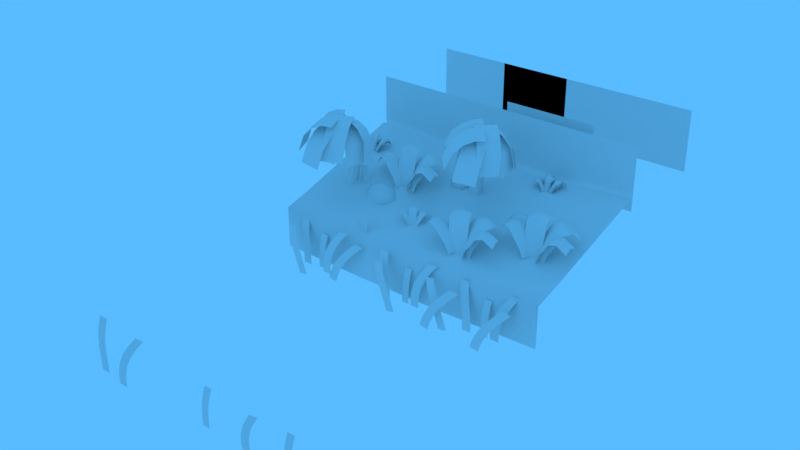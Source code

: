 # Source: Lawn.blend  (saved by Blender 2.79.0; exported with 4.5.12 LTS)
import bpy
from mathutils import Matrix  # noqa: F401  (used for matrix-valued properties, if any)

bpy.ops.wm.read_factory_settings(use_empty=True)
scene = bpy.context.scene
scene.name = 'Scene'

# ---- collections
col_collection_1 = bpy.data.collections.new('Collection 1'); scene.collection.children.link(col_collection_1)

# ---- materials (node trees are filled in below, after node groups)
mat_fieldlawn = bpy.data.materials.new('FieldLawn')
mat_fieldlawn.alpha_threshold = 0.0
mat_fieldlawn.use_transparent_shadow = False
mat_fieldlawn.diffuse_color = (0.7356, 0.7356, 0.7356, 1.0)
mat_fieldlawn.roughness = 0.5
mat_fieldlawn.specular_intensity = 0.0

# ---- material node trees

# ---- world
world_world = bpy.data.worlds.new('World'); scene.world = world_world
world_world.color = (0.1, 0.5, 1.0)
world_world.use_sun_shadow = False
world_world.sun_shadow_jitter_overblur = 0.0
world_world.cycles.sampling_method = 'MANUAL'

# ---- meshes
me_fieldlawn = bpy.data.meshes.new('FieldLawn')
me_fieldlawn.from_pydata([(-5.0, 4.493, 1.339), (5.0, 4.493, 1.339), (-5.0, 3.552, 1.08), (5.0, 3.552, 1.08), (-5.0, 3.552, -0.3712), (5.0, 3.552, -0.3712), (-1.667, 4.493, 0.9571), (1.667, 4.493, 1.158), (-1.667, 3.552, 0.6983), (1.667, 3.552, 0.8998), (-1.667, 3.444, -0.3712), (1.667, 3.444, -0.3712), (-5.0, 8.51, 2.613), (5.0, 8.51, 2.613), (-1.667, 8.51, 2.433), (1.667, 8.51, 2.433), (-3.044, 5.686, 1.036), (-2.411, 5.509, 1.011), (-2.891, 5.237, 1.249), (-3.298, 5.56, 1.499), (-3.07, 6.032, 1.416), (-2.522, 6.001, 1.114), (-2.274, 5.273, 1.459), (-2.823, 5.305, 1.761), (-2.934, 5.796, 1.864), (-2.454, 6.068, 1.626), (-2.047, 5.745, 1.376), (-2.301, 5.619, 1.839), (-0.3298, 6.963, 1.962), (-0.1225, 7.25, 2.028), (-0.388, 7.095, 2.203), (-0.7379, 6.966, 2.072), (-0.6887, 7.041, 1.816), (-0.3084, 7.217, 1.789), (-0.4025, 7.431, 2.178), (-0.7828, 7.255, 2.205), (-0.9687, 7.222, 1.966), (-0.7032, 7.377, 1.792), (-0.3533, 7.507, 1.922), (-0.7614, 7.51, 2.032), (2.584, 6.19, 1.751), (2.791, 6.478, 1.823), (2.526, 6.323, 2.014), (2.176, 6.193, 1.871), (2.225, 6.269, 1.591), (2.605, 6.445, 1.561), (2.511, 6.659, 1.987), (2.131, 6.483, 2.017), (1.945, 6.45, 1.755), (2.21, 6.605, 1.564), (2.56, 6.734, 1.707), (2.152, 6.737, 1.827), (-0.9716, 5.286, 1.73), (-0.9426, 5.184, 1.661), (-0.9104, 5.127, 1.52), (-0.8742, 5.054, 1.298), (-0.9978, 5.432, 1.643), (-0.868, 5.057, 1.123), (-0.9417, 4.958, 1.14), (-0.8649, 5.144, 1.167), (-1.465, 5.062, 1.358), (-1.388, 5.249, 1.385), (-1.345, 5.024, 1.484), (-1.22, 4.996, 1.47), (-1.135, 4.984, 1.375), (-1.011, 4.963, 1.272), (-0.934, 5.15, 1.299), (-1.058, 5.17, 1.401), (-1.144, 5.182, 1.497), (-1.268, 5.21, 1.511), (-0.9, 5.051, 1.155), (-1.442, 5.155, 1.416), (-0.9497, 5.056, 1.294), (-1.093, 5.077, 1.439), (-1.198, 5.089, 1.528), (-1.323, 5.117, 1.542), (-0.8154, 5.307, 1.687), (-0.7864, 5.205, 1.618), (-0.7655, 5.165, 1.476), (-0.7355, 5.093, 1.311), (-1.039, 5.054, 1.285), (-1.069, 5.125, 1.451), (-1.09, 5.166, 1.593), (-1.119, 5.268, 1.662), (-0.8417, 5.453, 1.6), (-1.146, 5.414, 1.575), (-0.7179, 5.079, 1.135), (-1.022, 5.04, 1.11), (1.042, 4.458, 1.069), (1.729, 4.547, 1.126), (0.7624, 5.303, 2.119), (1.449, 5.392, 2.176), (0.8217, 4.972, 2.317), (0.8873, 4.741, 2.16), (0.9346, 4.65, 1.84), (1.002, 4.488, 1.465), (1.689, 4.577, 1.522), (1.621, 4.739, 1.897), (1.574, 4.83, 2.217), (1.509, 5.061, 2.373), (2.104, 4.711, 2.033), (2.385, 4.729, 2.124), (2.797, 4.346, 1.831), (2.723, 4.783, 1.904), (1.699, 4.308, 1.105), (1.625, 4.745, 1.177), (0.3622, 4.632, 2.044), (0.6439, 4.569, 2.013), (0.8807, 4.541, 1.813), (1.205, 4.494, 1.484), (0.09191, 4.718, 1.759), (1.318, 4.483, 1.17), (0.485, 4.843, 1.974), (0.7666, 4.78, 1.943), (0.9596, 4.752, 1.727), (1.241, 4.706, 1.496), (1.067, 4.284, 1.436), (0.7862, 4.33, 1.666), (0.5932, 4.358, 1.882), (0.3115, 4.421, 1.914), (0.2146, 4.929, 1.689), (0.0412, 4.507, 1.628), (1.397, 4.694, 1.198), (1.223, 4.272, 1.137), (1.39, 4.496, 1.097), (1.096, 5.344, 2.273), (1.376, 4.49, 1.493), (1.294, 4.654, 1.994), (1.221, 4.782, 2.315), (1.156, 5.013, 2.471), (1.955, 4.72, 1.783), (1.719, 4.724, 1.5), (1.793, 4.287, 1.427), (2.029, 4.283, 1.711), (2.179, 4.274, 1.96), (2.459, 4.293, 2.051), (2.025, 5.211, 2.294), (1.903, 4.971, 2.217), (1.804, 4.796, 1.947), (1.642, 4.566, 1.516), (2.118, 5.493, 1.998), (1.552, 4.518, 1.136), (2.329, 5.109, 2.128), (2.207, 4.869, 2.052), (2.108, 4.735, 1.772), (1.97, 4.527, 1.463), (1.315, 4.701, 1.549), (1.453, 4.909, 1.859), (1.552, 5.042, 2.138), (1.675, 5.283, 2.215), (2.422, 5.39, 1.832), (1.767, 5.564, 1.919), (1.879, 4.439, 1.091), (1.225, 4.612, 1.177), (1.655, 4.524, 1.142), (2.775, 4.556, 1.973), (1.707, 4.488, 1.468), (1.965, 4.478, 1.856), (2.157, 4.484, 2.102), (2.437, 4.503, 2.192), (-0.5868, 5.374, 1.652), (-0.641, 5.267, 1.618), (-0.6849, 5.19, 1.499), (-0.7563, 5.088, 1.308), (-0.546, 5.498, 1.521), (-0.7962, 5.067, 1.14), (-0.4523, 5.328, 1.579), (-0.5065, 5.222, 1.545), (-0.5504, 5.163, 1.421), (-0.6115, 5.071, 1.284), (-0.9011, 5.148, 1.323), (-0.8401, 5.24, 1.46), (-0.7961, 5.299, 1.583), (-0.742, 5.405, 1.617), (-0.4115, 5.453, 1.448), (-0.7011, 5.529, 1.486), (-0.6514, 5.032, 1.12), (-0.941, 5.108, 1.158), (-4.377, 7.391, 2.682), (-4.372, 7.286, 2.613), (-4.353, 7.226, 2.471), (-4.333, 7.15, 2.249), (-4.371, 7.538, 2.594), (-4.326, 7.152, 2.074), (-4.421, 7.064, 2.092), (-4.304, 7.238, 2.119), (-4.914, 7.232, 2.309), (-4.796, 7.407, 2.336), (-4.804, 7.18, 2.435), (-4.687, 7.136, 2.421), (-4.606, 7.114, 2.326), (-4.488, 7.077, 2.224), (-4.371, 7.252, 2.251), (-4.489, 7.288, 2.353), (-4.57, 7.311, 2.448), (-4.687, 7.354, 2.462), (-4.359, 7.15, 2.106), (-4.871, 7.322, 2.367), (-4.407, 7.162, 2.245), (-4.544, 7.2, 2.391), (-4.645, 7.226, 2.479), (-4.761, 7.269, 2.493), (-4.219, 7.392, 2.639), (-4.213, 7.288, 2.57), (-4.201, 7.245, 2.428), (-4.188, 7.171, 2.262), (-4.496, 7.17, 2.237), (-4.51, 7.245, 2.403), (-4.521, 7.287, 2.544), (-4.527, 7.392, 2.614), (-4.212, 7.54, 2.551), (-4.52, 7.539, 2.526), (-4.173, 7.155, 2.087), (-4.482, 7.155, 2.062), (-2.577, 6.32, 1.595), (-1.88, 6.32, 1.652), (-2.664, 7.188, 2.645), (-1.967, 7.189, 2.702), (-2.68, 6.855, 2.843), (-2.666, 6.619, 2.687), (-2.64, 6.523, 2.366), (-2.609, 6.355, 1.991), (-1.912, 6.356, 2.048), (-1.943, 6.524, 2.423), (-1.969, 6.62, 2.743), (-1.983, 6.856, 2.899), (-1.473, 6.435, 2.56), (-1.193, 6.418, 2.65), (-0.8717, 5.988, 2.358), (-0.8478, 6.428, 2.43), (-1.963, 6.089, 1.631), (-1.939, 6.529, 1.704), (-3.209, 6.577, 2.571), (-2.945, 6.48, 2.539), (-2.718, 6.422, 2.339), (-2.408, 6.335, 2.011), (-3.456, 6.697, 2.285), (-2.3, 6.309, 1.696), (-3.041, 6.77, 2.501), (-2.777, 6.672, 2.469), (-2.593, 6.62, 2.253), (-2.326, 6.539, 2.023), (-2.591, 6.145, 1.962), (-2.858, 6.226, 2.193), (-3.042, 6.278, 2.408), (-3.306, 6.376, 2.44), (-3.288, 6.889, 2.215), (-3.553, 6.495, 2.155), (-2.175, 6.507, 1.724), (-2.44, 6.113, 1.663), (-2.226, 6.313, 1.624), (-2.326, 7.186, 2.799), (-2.241, 6.309, 2.02), (-2.285, 6.481, 2.521), (-2.328, 6.617, 2.841), (-2.341, 6.853, 2.997), (-1.619, 6.463, 2.31), (-1.851, 6.497, 2.026), (-1.875, 6.056, 1.954), (-1.643, 6.023, 2.237), (-1.497, 5.995, 2.487), (-1.217, 5.978, 2.577), (-1.44, 6.938, 2.82), (-1.614, 6.717, 2.744), (-1.751, 6.557, 2.473), (-1.961, 6.35, 2.043), (-1.286, 7.204, 2.524), (-2.061, 6.315, 1.662), (-1.163, 6.799, 2.655), (-1.337, 6.578, 2.578), (-1.465, 6.459, 2.299), (-1.647, 6.271, 1.989), (-2.254, 6.525, 2.075), (-2.072, 6.712, 2.385), (-1.944, 6.831, 2.664), (-1.769, 7.053, 2.741), (-1.009, 7.065, 2.359), (-1.616, 7.318, 2.445), (-1.756, 6.195, 1.617), (-2.363, 6.449, 1.704), (-1.958, 6.308, 1.668), (-0.8471, 6.197, 2.499), (-1.915, 6.265, 1.994), (-1.663, 6.223, 2.382), (-1.473, 6.205, 2.628), (-1.192, 6.187, 2.718), (-3.979, 7.429, 2.604), (-4.056, 7.331, 2.57), (-4.116, 7.26, 2.45), (-4.209, 7.168, 2.26), (-3.911, 7.546, 2.473), (-4.253, 7.153, 2.091), (-3.856, 7.367, 2.53), (-3.933, 7.269, 2.496), (-3.99, 7.216, 2.373), (-4.07, 7.133, 2.236), (-4.339, 7.245, 2.274), (-4.258, 7.328, 2.411), (-4.202, 7.381, 2.535), (-4.124, 7.479, 2.569), (-3.788, 7.484, 2.399), (-4.056, 7.597, 2.438), (-4.118, 7.1, 2.071), (-4.387, 7.212, 2.11), (2.274, 8.156, 2.793), (2.28, 8.052, 2.724), (2.299, 7.992, 2.582), (2.318, 7.915, 2.361), (2.28, 8.304, 2.706), (2.325, 7.917, 2.185), (2.23, 7.829, 2.203), (2.347, 8.003, 2.23), (1.738, 7.998, 2.42), (1.855, 8.172, 2.447), (1.847, 7.945, 2.547), (1.964, 7.902, 2.532), (2.045, 7.879, 2.437), (2.163, 7.843, 2.335), (2.28, 8.017, 2.362), (2.162, 8.053, 2.464), (2.081, 8.076, 2.559), (1.964, 8.119, 2.573), (2.292, 7.916, 2.218), (1.781, 8.087, 2.478), (2.244, 7.927, 2.357), (2.107, 7.966, 2.502), (2.007, 7.991, 2.59), (1.89, 8.034, 2.604), (2.432, 8.157, 2.75), (2.438, 8.053, 2.681), (2.45, 8.01, 2.539), (2.463, 7.936, 2.373), (2.155, 7.936, 2.348), (2.141, 8.01, 2.514), (2.13, 8.052, 2.656), (2.124, 8.157, 2.725), (2.439, 8.305, 2.662), (2.131, 8.304, 2.637), (2.478, 7.92, 2.198), (2.169, 7.92, 2.173), (3.233, 5.301, 1.34), (3.93, 5.302, 1.397), (3.146, 6.17, 2.39), (3.843, 6.171, 2.446), (3.131, 5.837, 2.587), (3.144, 5.601, 2.431), (3.17, 5.505, 2.111), (3.201, 5.337, 1.736), (3.898, 5.338, 1.792), (3.867, 5.505, 2.168), (3.841, 5.601, 2.488), (3.828, 5.837, 2.644), (4.337, 5.417, 2.304), (4.617, 5.4, 2.394), (4.938, 4.969, 2.102), (4.962, 5.41, 2.175), (3.848, 5.071, 1.375), (3.872, 5.511, 1.448), (2.602, 5.559, 2.315), (2.865, 5.461, 2.283), (3.093, 5.404, 2.084), (3.402, 5.317, 1.755), (2.354, 5.678, 2.03), (3.51, 5.291, 1.441), (2.77, 5.751, 2.245), (3.033, 5.654, 2.213), (3.217, 5.602, 1.998), (3.484, 5.521, 1.767), (3.219, 5.127, 1.706), (2.952, 5.208, 1.937), (2.768, 5.26, 2.153), (2.505, 5.357, 2.184), (2.522, 5.871, 1.96), (2.257, 5.477, 1.899), (3.635, 5.489, 1.469), (3.37, 5.095, 1.408), (3.584, 5.295, 1.368), (3.484, 6.168, 2.544), (3.569, 5.291, 1.764), (3.525, 5.463, 2.265), (3.482, 5.599, 2.585), (3.469, 5.835, 2.742), (4.191, 5.445, 2.054), (3.959, 5.478, 1.771), (3.935, 5.038, 1.698), (4.167, 5.004, 1.982), (4.313, 4.977, 2.231), (4.593, 4.959, 2.322), (4.37, 5.92, 2.565), (4.196, 5.699, 2.488), (4.059, 5.539, 2.218), (3.849, 5.332, 1.787), (4.524, 6.186, 2.269), (3.749, 5.297, 1.407), (4.647, 5.781, 2.399), (4.473, 5.56, 2.323), (4.345, 5.44, 2.043), (4.163, 5.253, 1.734), (3.556, 5.506, 1.82), (3.739, 5.694, 2.13), (3.866, 5.813, 2.409), (4.041, 6.035, 2.486), (4.801, 6.047, 2.103), (4.194, 6.3, 2.19), (4.054, 5.177, 1.362), (3.448, 5.431, 1.448), (3.852, 5.289, 1.412), (4.963, 5.179, 2.243), (3.895, 5.247, 1.739), (4.147, 5.205, 2.127), (4.337, 5.186, 2.373), (4.618, 5.169, 2.463), (2.673, 8.194, 2.715), (2.595, 8.096, 2.681), (2.535, 8.025, 2.561), (2.442, 7.934, 2.371), (2.741, 8.311, 2.584), (2.398, 7.918, 2.202), (2.795, 8.132, 2.642), (2.718, 8.034, 2.608), (2.661, 7.981, 2.484), (2.581, 7.898, 2.347), (2.312, 8.011, 2.385), (2.393, 8.094, 2.522), (2.45, 8.147, 2.646), (2.527, 8.245, 2.68), (2.863, 8.25, 2.511), (2.595, 8.362, 2.549), (2.533, 7.865, 2.183), (2.264, 7.977, 2.221), (-0.4257, 3.045, -0.4807), (-0.1111, 3.045, -0.4807), (-0.821, 3.453, 0.9563), (-0.5065, 3.453, 0.9563), (-0.6862, 3.265, 0.7168), (-0.5795, 3.142, 0.4773), (-0.5007, 3.079, 0.2378), (-0.4499, 3.053, -0.001736), (-0.4271, 3.044, -0.2412), (-0.1125, 3.044, -0.2412), (-0.1353, 3.053, -0.001736), (-0.1861, 3.079, 0.2378), (-0.2649, 3.142, 0.4773), (-0.3717, 3.265, 0.7168), (0.1797, 3.301, -0.4835), (0.4346, 3.301, -0.4835), (0.1797, 3.476, 0.6809), (0.4346, 3.476, 0.6809), (0.1797, 3.399, 0.4869), (0.1797, 3.345, 0.2928), (0.1797, 3.312, 0.09872), (0.1797, 3.301, -0.09535), (0.1797, 3.301, -0.2894), (0.4346, 3.301, -0.2894), (0.4346, 3.301, -0.09535), (0.4346, 3.312, 0.09872), (0.4346, 3.345, 0.2928), (0.4346, 3.399, 0.4869), (0.04785, 2.677, -0.5829), (0.355, 2.677, -0.534), (-0.7703, 3.085, 0.7588), (-0.4632, 3.085, 0.8077), (-0.5667, 2.897, 0.5459), (-0.3904, 2.774, 0.3286), (-0.2415, 2.711, 0.107), (-0.1198, 2.685, -0.1189), (-0.02553, 2.676, -0.3492), (0.2816, 2.676, -0.3004), (0.1873, 2.685, -0.07009), (0.06566, 2.711, 0.1559), (-0.0833, 2.774, 0.3775), (-0.2596, 2.897, 0.5948), (0.9139, 3.197, -0.4082), (0.5993, 3.197, -0.4082), (1.309, 3.604, 1.029), (0.9947, 3.604, 1.029), (1.174, 3.417, 0.7893), (1.068, 3.294, 0.5498), (0.9889, 3.231, 0.3103), (0.9381, 3.204, 0.07081), (0.9153, 3.196, -0.1687), (0.6007, 3.196, -0.1687), (0.6235, 3.204, 0.07081), (0.6743, 3.231, 0.3103), (0.7531, 3.294, 0.5498), (0.8599, 3.417, 0.7893), (1.686, 2.677, -0.6071), (1.379, 2.677, -0.5582), (2.504, 3.085, 0.7346), (2.197, 3.085, 0.7835), (2.3, 2.897, 0.5217), (2.124, 2.774, 0.3045), (1.975, 2.711, 0.08285), (1.853, 2.685, -0.1431), (1.759, 2.676, -0.3734), (1.452, 2.676, -0.3246), (1.546, 2.685, -0.09427), (1.668, 2.711, 0.1317), (1.817, 2.774, 0.3533), (1.993, 2.897, 0.5706), (-3.964, 3.197, -0.4807), (-3.65, 3.197, -0.4807), (-4.36, 3.604, 0.9563), (-4.045, 3.604, 0.9563), (-4.225, 3.417, 0.7168), (-4.118, 3.294, 0.4773), (-4.039, 3.231, 0.2378), (-3.989, 3.204, -0.001736), (-3.966, 3.196, -0.2412), (-3.651, 3.196, -0.2412), (-3.674, 3.204, -0.001736), (-3.725, 3.231, 0.2378), (-3.804, 3.294, 0.4773), (-3.91, 3.417, 0.7168), (-3.359, 3.286, -0.4835), (-3.104, 3.286, -0.4835), (-3.359, 3.461, 0.6809), (-3.104, 3.461, 0.6809), (-3.359, 3.384, 0.4869), (-3.359, 3.33, 0.2928), (-3.359, 3.297, 0.09872), (-3.359, 3.286, -0.09535), (-3.359, 3.286, -0.2894), (-3.104, 3.286, -0.2894), (-3.104, 3.286, -0.09535), (-3.104, 3.297, 0.09872), (-3.104, 3.33, 0.2928), (-3.104, 3.384, 0.4869), (-3.679, 2.677, -0.5829), (-3.372, 2.677, -0.534), (-4.498, 3.085, 0.7588), (-4.191, 3.085, 0.8077), (-4.294, 2.897, 0.5459), (-4.118, 2.774, 0.3286), (-3.969, 2.711, 0.107), (-3.847, 2.685, -0.1189), (-3.753, 2.676, -0.3492), (-3.446, 2.676, -0.3004), (-3.54, 2.685, -0.07009), (-3.662, 2.711, 0.1559), (-3.811, 2.774, 0.3775), (-3.987, 2.897, 0.5948), (-2.625, 3.025, -0.4082), (-2.939, 3.025, -0.4082), (-2.229, 3.433, 1.029), (-2.544, 3.433, 1.029), (-2.364, 3.245, 0.7893), (-2.471, 3.123, 0.5498), (-2.55, 3.06, 0.3103), (-2.601, 3.033, 0.07081), (-2.623, 3.024, -0.1687), (-2.938, 3.024, -0.1687), (-2.915, 3.033, 0.07081), (-2.864, 3.06, 0.3103), (-2.786, 3.123, 0.5498), (-2.679, 3.245, 0.7893), (-2.4, 3.045, -0.6071), (-2.707, 3.045, -0.5582), (-1.582, 3.453, 0.7346), (-1.889, 3.453, 0.7835), (-1.786, 3.265, 0.5217), (-1.962, 3.142, 0.3045), (-2.111, 3.079, 0.08285), (-2.232, 3.053, -0.1431), (-2.327, 3.044, -0.3734), (-2.634, 3.044, -0.3246), (-2.54, 3.053, -0.09427), (-2.418, 3.079, 0.1317), (-2.269, 3.142, 0.3533), (-2.093, 3.265, 0.5706), (2.598, 3.197, -0.4807), (2.913, 3.197, -0.4807), (2.203, 3.604, 0.9563), (2.518, 3.604, 0.9563), (2.338, 3.417, 0.7168), (2.445, 3.294, 0.4773), (2.523, 3.231, 0.2378), (2.574, 3.204, -0.001736), (2.597, 3.196, -0.2412), (2.911, 3.196, -0.2412), (2.889, 3.204, -0.001736), (2.838, 3.231, 0.2378), (2.759, 3.294, 0.4773), (2.652, 3.417, 0.7168), (3.204, 3.303, -0.4835), (3.459, 3.303, -0.4835), (3.204, 3.478, 0.6809), (3.459, 3.478, 0.6809), (3.204, 3.401, 0.4869), (3.204, 3.347, 0.2928), (3.204, 3.314, 0.09872), (3.204, 3.303, -0.09535), (3.204, 3.303, -0.2894), (3.459, 3.303, -0.2894), (3.459, 3.303, -0.09535), (3.459, 3.314, 0.09872), (3.459, 3.347, 0.2928), (3.459, 3.401, 0.4869), (1.94, 2.874, -0.5829), (2.247, 2.874, -0.534), (1.122, 3.282, 0.7588), (1.429, 3.282, 0.8077), (1.325, 3.094, 0.5459), (1.502, 2.971, 0.3286), (1.65, 2.908, 0.107), (1.772, 2.882, -0.1189), (1.866, 2.873, -0.3492), (2.174, 2.873, -0.3004), (2.079, 2.882, -0.07009), (1.958, 2.908, 0.1559), (1.809, 2.971, 0.3775), (1.632, 3.094, 0.5948), (3.938, 3.197, -0.4082), (3.623, 3.197, -0.4082), (4.333, 3.604, 1.029), (4.019, 3.604, 1.029), (4.198, 3.417, 0.7893), (4.092, 3.294, 0.5498), (4.013, 3.231, 0.3103), (3.962, 3.204, 0.07081), (3.939, 3.196, -0.1687), (3.625, 3.196, -0.1687), (3.648, 3.204, 0.07081), (3.698, 3.231, 0.3103), (3.777, 3.294, 0.5498), (3.884, 3.417, 0.7893), (3.578, 2.677, -0.6071), (3.27, 2.677, -0.5582), (4.396, 3.085, 0.7346), (4.089, 3.085, 0.7835), (4.192, 2.897, 0.5217), (4.016, 2.774, 0.3045), (3.867, 2.711, 0.08285), (3.745, 2.685, -0.1431), (3.651, 2.676, -0.3734), (3.344, 2.676, -0.3246), (3.438, 2.685, -0.09427), (3.56, 2.711, 0.1317), (3.709, 2.774, 0.3533), (3.885, 2.897, 0.5706), (-5.0, 8.647, 2.142), (-5.0, 12.15, 4.453), (0.266, 12.15, 4.453), (-5.0, 8.647, 4.311), (-5.0, 12.15, 2.285), (-1.69, 8.647, 4.311), (0.266, 12.15, 2.285), (5.0, 12.15, 2.285), (5.0, 12.15, 4.453), (5.0, 8.647, 2.142), (1.667, 8.647, 4.311), (5.0, 8.647, 4.311), (-0.2698, 9.338, 2.142), (3.064, 9.338, 2.142), (-0.2698, 9.338, 4.311), (3.064, 9.338, 4.311), (-1.69, 8.647, 2.142), (1.667, 8.647, 2.142), (3.333, 4.493, 1.148), (3.333, 3.552, 0.8894), (3.333, 3.498, -0.3712), (3.333, 8.51, 2.523), (-3.748, 5.86, 1.616), (-3.387, 5.86, 1.616), (-3.748, 5.86, 2.224), (-3.387, 5.86, 2.224), (0.02938, 8.085, 2.182), (0.3905, 8.085, 2.182), (0.02938, 8.085, 2.79), (0.3905, 8.085, 2.79), (-2.317, 4.103, 0.8054), (-1.956, 4.103, 0.8054), (-2.317, 4.103, 1.414), (-1.956, 4.103, 1.414), (-4.072, 5.796, 1.257), (-3.481, 5.05, 4.099), (-3.827, 5.671, 1.248), (-3.394, 5.004, 4.085), (-3.864, 5.405, 1.308), (-3.411, 4.905, 4.088), (-4.133, 5.365, 1.354), (-3.508, 4.891, 4.104), (-4.262, 5.607, 1.322), (-3.552, 4.98, 4.111), (-3.975, 5.891, 1.913), (-3.868, 5.967, 2.612), (-3.688, 5.652, 3.406), (-3.558, 5.571, 3.396), (-3.7, 5.879, 2.612), (-3.769, 5.785, 1.906), (-3.576, 5.406, 3.414), (-3.724, 5.691, 2.659), (-3.8, 5.562, 1.958), (-3.716, 5.385, 3.438), (-3.907, 5.664, 2.69), (-4.026, 5.528, 1.997), (-3.785, 5.538, 3.434), (-3.996, 5.835, 2.662), (-4.134, 5.731, 1.968), (-3.261, 5.076, 4.295), (-3.954, 4.795, 4.314), (-2.912, 4.02, 3.076), (-3.604, 3.739, 3.095), (-2.918, 4.194, 3.733), (-3.022, 4.473, 4.087), (-3.137, 4.769, 4.261), (-3.83, 4.487, 4.279), (-3.714, 4.192, 4.106), (-3.61, 3.912, 3.752), (-3.733, 5.277, 4.127), (-3.97, 4.569, 4.08), (-2.651, 4.948, 2.925), (-2.887, 4.241, 2.879), (-2.815, 5.005, 3.582), (-3.111, 5.081, 3.93), (-3.417, 5.173, 4.098), (-3.654, 4.466, 4.051), (-3.347, 4.374, 3.884), (-3.052, 4.298, 3.535), (-3.369, 4.058, 4.213), (-3.623, 4.757, 4.29), (-4.605, 3.77, 3.159), (-4.859, 4.469, 3.236), (-4.336, 3.754, 3.783), (-4.003, 3.841, 4.093), (-3.682, 3.943, 4.223), (-3.935, 4.642, 4.299), (-4.257, 4.54, 4.17), (-4.589, 4.453, 3.859), (-3.335, 4.684, 4.027), (-4.078, 4.728, 4.093), (-3.549, 3.533, 2.865), (-4.293, 3.577, 2.931), (-3.438, 3.718, 3.509), (-3.39, 4.029, 3.849), (-3.357, 4.352, 4.008), (-4.1, 4.396, 4.073), (-4.133, 4.073, 3.914), (-4.181, 3.762, 3.575), (-3.481, 4.551, 4.044), (-3.744, 5.148, 4.41), (-4.726, 4.714, 2.974), (-4.989, 5.31, 3.339), (-4.449, 4.44, 3.53), (-4.114, 4.394, 3.847), (-3.792, 4.438, 4.006), (-4.055, 5.034, 4.372), (-4.376, 4.99, 4.212), (-4.711, 5.037, 3.896), (-3.302, 5.059, 4.073), (-4.003, 5.252, 4.245), (-3.84, 4.598, 2.583), (-4.541, 4.791, 2.755), (-3.674, 4.46, 3.227), (-3.538, 4.576, 3.654), (-3.415, 4.783, 3.924), (-4.116, 4.976, 4.096), (-4.239, 4.769, 3.826), (-4.375, 4.653, 3.399), (-3.784, 5.399, 4.048), (-3.576, 4.718, 4.274), (-2.703, 5.271, 2.808), (-2.494, 4.59, 3.034), (-2.873, 5.474, 3.434), (-3.16, 5.506, 3.796), (-3.465, 5.477, 3.988), (-3.257, 4.795, 4.213), (-2.952, 4.825, 4.022), (-2.665, 4.793, 3.66), (-0.00897, 7.269, 1.741), (0.982, 6.59, 4.487), (0.2647, 7.249, 1.715), (1.079, 6.582, 4.466), (0.3345, 6.985, 1.751), (1.102, 6.485, 4.46), (0.104, 6.841, 1.798), (1.018, 6.433, 4.477), (-0.1083, 7.017, 1.792), (0.9441, 6.498, 4.494), (0.08157, 7.343, 2.4), (0.1915, 7.4, 3.101), (0.5231, 7.118, 3.857), (0.6728, 7.095, 3.837), (0.3805, 7.383, 3.088), (0.3123, 7.325, 2.379), (0.7202, 6.934, 3.841), (0.4325, 7.198, 3.118), (0.3711, 7.104, 2.411), (0.5999, 6.859, 3.865), (0.2754, 7.101, 3.151), (0.1773, 6.983, 2.451), (0.4781, 6.973, 3.877), (0.1264, 7.225, 3.141), (-0.001232, 7.13, 2.444), (1.186, 6.683, 4.679), (0.6554, 6.157, 4.687), (1.841, 5.94, 3.359), (1.31, 5.414, 3.368), (1.807, 6.047, 4.03), (1.625, 6.237, 4.411), (1.416, 6.451, 4.613), (0.8848, 5.925, 4.622), (1.094, 5.711, 4.419), (1.276, 5.521, 4.038), (0.6652, 6.7, 4.541), (0.713, 5.962, 4.434), (1.721, 6.905, 3.289), (1.769, 6.167, 3.183), (1.584, 6.845, 3.952), (1.303, 6.774, 4.313), (0.9942, 6.728, 4.496), (1.042, 5.99, 4.389), (1.35, 6.036, 4.206), (1.632, 6.106, 3.846), (1.469, 5.712, 4.506), (0.974, 6.252, 4.652), (0.3772, 5.054, 3.458), (-0.1183, 5.594, 3.605), (0.668, 5.094, 4.071), (0.9597, 5.278, 4.381), (1.225, 5.485, 4.512), (0.7293, 6.025, 4.659), (0.4642, 5.818, 4.527), (0.1725, 5.634, 4.218), (1.252, 6.315, 4.378), (0.5528, 6.065, 4.465), (1.426, 5.263, 3.119), (0.7265, 5.013, 3.205), (1.495, 5.427, 3.775), (1.44, 5.705, 4.141), (1.357, 6.003, 4.328), (0.6582, 5.753, 4.415), (0.7413, 5.456, 4.227), (0.7955, 5.177, 3.861), (1.169, 6.135, 4.385), (0.7206, 6.555, 4.811), (-0.1035, 5.89, 3.364), (-0.5518, 6.31, 3.79), (0.2884, 5.702, 3.886), (0.6335, 5.763, 4.189), (0.9226, 5.915, 4.344), (0.4744, 6.335, 4.77), (0.1852, 6.183, 4.615), (-0.1599, 6.122, 4.312), (1.143, 6.669, 4.458), (0.4315, 6.564, 4.663), (0.7362, 6.154, 2.944), (0.02521, 6.049, 3.149), (0.9785, 6.041, 3.568), (1.085, 6.167, 4.001), (1.135, 6.383, 4.286), (0.4241, 6.279, 4.491), (0.3738, 6.062, 4.206), (0.2675, 5.936, 3.774), (0.5671, 6.8, 4.476), (1.031, 6.235, 4.632), (1.543, 7.192, 3.205), (2.007, 6.628, 3.361), (1.345, 7.265, 3.85), (1.088, 7.156, 4.22), (0.8283, 6.997, 4.415), (1.292, 6.433, 4.572), (1.552, 6.592, 4.377), (1.809, 6.701, 4.007), (0.1797, -4.898, -0.4835), (0.4346, -4.898, -0.4835), (0.1797, -4.724, 0.6809), (0.4346, -4.724, 0.6809), (0.1797, -4.8, 0.4869), (0.1797, -4.855, 0.2928), (0.1797, -4.887, 0.09872), (0.1797, -4.898, -0.09535), (0.1797, -4.898, -0.2894), (0.4346, -4.898, -0.2894), (0.4346, -4.898, -0.09535), (0.4346, -4.887, 0.09872), (0.4346, -4.855, 0.2928), (0.4346, -4.8, 0.4869), (-3.964, -5.003, -0.4807), (-3.65, -5.003, -0.4807), (-4.36, -4.595, 0.9563), (-4.045, -4.595, 0.9563), (-4.225, -4.783, 0.7168), (-4.118, -4.905, 0.4773), (-4.039, -4.968, 0.2378), (-3.989, -4.995, -0.001736), (-3.966, -5.004, -0.2412), (-3.651, -5.004, -0.2412), (-3.674, -4.995, -0.001736), (-3.725, -4.968, 0.2378), (-3.804, -4.905, 0.4773), (-3.91, -4.783, 0.7168), (-2.625, -5.174, -0.4082), (-2.939, -5.174, -0.4082), (-2.229, -4.766, 1.029), (-2.544, -4.766, 1.029), (-2.364, -4.954, 0.7893), (-2.471, -5.076, 0.5498), (-2.55, -5.139, 0.3103), (-2.601, -5.166, 0.07081), (-2.623, -5.175, -0.1687), (-2.938, -5.175, -0.1687), (-2.915, -5.166, 0.07081), (-2.864, -5.139, 0.3103), (-2.786, -5.076, 0.5498), (-2.679, -4.954, 0.7893), (3.204, -4.896, -0.4835), (3.459, -4.896, -0.4835), (3.204, -4.722, 0.6809), (3.459, -4.722, 0.6809), (3.204, -4.798, 0.4869), (3.204, -4.852, 0.2928), (3.204, -4.885, 0.09872), (3.204, -4.896, -0.09535), (3.204, -4.896, -0.2894), (3.459, -4.896, -0.2894), (3.459, -4.896, -0.09535), (3.459, -4.885, 0.09872), (3.459, -4.852, 0.2928), (3.459, -4.798, 0.4869), (2.374, -5.325, -0.5829), (2.681, -5.325, -0.534), (2.055, -4.917, 0.7588), (2.362, -4.917, 0.8077), (2.018, -5.105, 0.5459), (2.045, -5.228, 0.3286), (2.113, -5.291, 0.107), (2.206, -5.317, -0.1189), (2.3, -5.326, -0.3492), (2.607, -5.326, -0.3004), (2.513, -5.317, -0.07009), (2.418, -5.291, 0.1559), (2.348, -5.228, 0.3775), (2.319, -5.105, 0.5948)], [], [(6, 0, 2, 8), (8, 2, 4, 10), (659, 9, 11, 660), (9, 8, 10, 11), (658, 7, 9, 659), (7, 6, 8, 9), (658, 1, 13, 661), (6, 7, 15, 14), (0, 6, 14, 12), (16, 17, 18), (17, 16, 21), (16, 18, 19), (16, 19, 20), (16, 20, 21), (17, 21, 26), (18, 17, 22), (19, 18, 23), (20, 19, 24), (21, 20, 25), (17, 26, 22), (18, 22, 23), (19, 23, 24), (20, 24, 25), (21, 25, 26), (22, 26, 27), (23, 22, 27), (24, 23, 27), (25, 24, 27), (26, 25, 27), (28, 29, 30), (29, 28, 33), (28, 30, 31), (28, 31, 32), (28, 32, 33), (29, 33, 38), (30, 29, 34), (31, 30, 35), (32, 31, 36), (33, 32, 37), (29, 38, 34), (30, 34, 35), (31, 35, 36), (32, 36, 37), (33, 37, 38), (34, 38, 39), (35, 34, 39), (36, 35, 39), (37, 36, 39), (38, 37, 39), (40, 41, 42), (41, 40, 45), (40, 42, 43), (40, 43, 44), (40, 44, 45), (41, 45, 50), (42, 41, 46), (43, 42, 47), (44, 43, 48), (45, 44, 49), (41, 50, 46), (42, 46, 47), (43, 47, 48), (44, 48, 49), (45, 49, 50), (46, 50, 51), (47, 46, 51), (48, 47, 51), (49, 48, 51), (50, 49, 51), (75, 69, 61, 71), (70, 59, 66, 72), (72, 66, 67, 73), (73, 67, 68, 74), (74, 68, 69, 75), (63, 74, 75, 62), (64, 73, 74, 63), (65, 72, 73, 64), (58, 70, 72, 65), (62, 75, 71, 60), (53, 77, 76, 52), (54, 78, 77, 53), (55, 79, 78, 54), (57, 86, 79, 55), (52, 76, 84, 56), (129, 99, 91, 125), (124, 89, 96, 126), (126, 96, 97, 127), (127, 97, 98, 128), (128, 98, 99, 129), (119, 106, 110, 121), (123, 111, 109, 116), (116, 109, 108, 117), (117, 108, 107, 118), (118, 107, 106, 119), (107, 113, 112, 106), (108, 114, 113, 107), (109, 115, 114, 108), (111, 122, 115, 109), (106, 112, 120, 110), (93, 128, 129, 92), (94, 127, 128, 93), (95, 126, 127, 94), (88, 124, 126, 95), (92, 129, 125, 90), (159, 135, 102, 155), (154, 104, 132, 156), (156, 132, 133, 157), (157, 133, 134, 158), (158, 134, 135, 159), (149, 136, 140, 151), (153, 141, 139, 146), (146, 139, 138, 147), (147, 138, 137, 148), (148, 137, 136, 149), (137, 143, 142, 136), (138, 144, 143, 137), (139, 145, 144, 138), (141, 152, 145, 139), (136, 142, 150, 140), (100, 158, 159, 101), (130, 157, 158, 100), (131, 156, 157, 130), (105, 154, 156, 131), (101, 159, 155, 103), (82, 53, 52, 83), (81, 54, 53, 82), (80, 55, 54, 81), (87, 57, 55, 80), (83, 52, 56, 85), (173, 160, 164, 175), (177, 165, 163, 170), (170, 163, 162, 171), (171, 162, 161, 172), (172, 161, 160, 173), (161, 167, 166, 160), (162, 168, 167, 161), (163, 169, 168, 162), (165, 176, 169, 163), (160, 166, 174, 164), (201, 195, 187, 197), (196, 185, 192, 198), (198, 192, 193, 199), (199, 193, 194, 200), (200, 194, 195, 201), (189, 200, 201, 188), (190, 199, 200, 189), (191, 198, 199, 190), (184, 196, 198, 191), (188, 201, 197, 186), (179, 203, 202, 178), (180, 204, 203, 179), (181, 205, 204, 180), (183, 212, 205, 181), (178, 202, 210, 182), (255, 225, 217, 251), (250, 215, 222, 252), (252, 222, 223, 253), (253, 223, 224, 254), (254, 224, 225, 255), (245, 232, 236, 247), (249, 237, 235, 242), (242, 235, 234, 243), (243, 234, 233, 244), (244, 233, 232, 245), (233, 239, 238, 232), (234, 240, 239, 233), (235, 241, 240, 234), (237, 248, 241, 235), (232, 238, 246, 236), (219, 254, 255, 218), (220, 253, 254, 219), (221, 252, 253, 220), (214, 250, 252, 221), (218, 255, 251, 216), (285, 261, 228, 281), (280, 230, 258, 282), (282, 258, 259, 283), (283, 259, 260, 284), (284, 260, 261, 285), (275, 262, 266, 277), (279, 267, 265, 272), (272, 265, 264, 273), (273, 264, 263, 274), (274, 263, 262, 275), (263, 269, 268, 262), (264, 270, 269, 263), (265, 271, 270, 264), (267, 278, 271, 265), (262, 268, 276, 266), (226, 284, 285, 227), (256, 283, 284, 226), (257, 282, 283, 256), (231, 280, 282, 257), (227, 285, 281, 229), (208, 179, 178, 209), (207, 180, 179, 208), (206, 181, 180, 207), (213, 183, 181, 206), (209, 178, 182, 211), (299, 286, 290, 301), (303, 291, 289, 296), (296, 289, 288, 297), (297, 288, 287, 298), (298, 287, 286, 299), (287, 293, 292, 286), (288, 294, 293, 287), (289, 295, 294, 288), (291, 302, 295, 289), (286, 292, 300, 290), (327, 321, 313, 323), (322, 311, 318, 324), (324, 318, 319, 325), (325, 319, 320, 326), (326, 320, 321, 327), (315, 326, 327, 314), (316, 325, 326, 315), (317, 324, 325, 316), (310, 322, 324, 317), (314, 327, 323, 312), (305, 329, 328, 304), (306, 330, 329, 305), (307, 331, 330, 306), (309, 338, 331, 307), (304, 328, 336, 308), (381, 351, 343, 377), (376, 341, 348, 378), (378, 348, 349, 379), (379, 349, 350, 380), (380, 350, 351, 381), (371, 358, 362, 373), (375, 363, 361, 368), (368, 361, 360, 369), (369, 360, 359, 370), (370, 359, 358, 371), (359, 365, 364, 358), (360, 366, 365, 359), (361, 367, 366, 360), (363, 374, 367, 361), (358, 364, 372, 362), (345, 380, 381, 344), (346, 379, 380, 345), (347, 378, 379, 346), (340, 376, 378, 347), (344, 381, 377, 342), (411, 387, 354, 407), (406, 356, 384, 408), (408, 384, 385, 409), (409, 385, 386, 410), (410, 386, 387, 411), (401, 388, 392, 403), (405, 393, 391, 398), (398, 391, 390, 399), (399, 390, 389, 400), (400, 389, 388, 401), (389, 395, 394, 388), (390, 396, 395, 389), (391, 397, 396, 390), (393, 404, 397, 391), (388, 394, 402, 392), (352, 410, 411, 353), (382, 409, 410, 352), (383, 408, 409, 382), (357, 406, 408, 383), (353, 411, 407, 355), (334, 305, 304, 335), (333, 306, 305, 334), (332, 307, 306, 333), (339, 309, 307, 332), (335, 304, 308, 337), (425, 412, 416, 427), (429, 417, 415, 422), (422, 415, 414, 423), (423, 414, 413, 424), (424, 413, 412, 425), (413, 419, 418, 412), (414, 420, 419, 413), (415, 421, 420, 414), (417, 428, 421, 415), (412, 418, 426, 416), (434, 443, 433, 432), (430, 431, 439, 438), (438, 439, 440, 437), (437, 440, 441, 436), (436, 441, 442, 435), (435, 442, 443, 434), (448, 457, 447, 446), (444, 445, 453, 452), (452, 453, 454, 451), (451, 454, 455, 450), (450, 455, 456, 449), (449, 456, 457, 448), (462, 471, 461, 460), (458, 459, 467, 466), (466, 467, 468, 465), (465, 468, 469, 464), (464, 469, 470, 463), (463, 470, 471, 462), (476, 485, 475, 474), (472, 473, 481, 480), (480, 481, 482, 479), (479, 482, 483, 478), (478, 483, 484, 477), (477, 484, 485, 476), (490, 499, 489, 488), (486, 487, 495, 494), (494, 495, 496, 493), (493, 496, 497, 492), (492, 497, 498, 491), (491, 498, 499, 490), (504, 513, 503, 502), (500, 501, 509, 508), (508, 509, 510, 507), (507, 510, 511, 506), (506, 511, 512, 505), (505, 512, 513, 504), (518, 527, 517, 516), (514, 515, 523, 522), (522, 523, 524, 521), (521, 524, 525, 520), (520, 525, 526, 519), (519, 526, 527, 518), (532, 541, 531, 530), (528, 529, 537, 536), (536, 537, 538, 535), (535, 538, 539, 534), (534, 539, 540, 533), (533, 540, 541, 532), (546, 555, 545, 544), (542, 543, 551, 550), (550, 551, 552, 549), (549, 552, 553, 548), (548, 553, 554, 547), (547, 554, 555, 546), (560, 569, 559, 558), (556, 557, 565, 564), (564, 565, 566, 563), (563, 566, 567, 562), (562, 567, 568, 561), (561, 568, 569, 560), (574, 583, 573, 572), (570, 571, 579, 578), (578, 579, 580, 577), (577, 580, 581, 576), (576, 581, 582, 575), (575, 582, 583, 574), (588, 597, 587, 586), (584, 585, 593, 592), (592, 593, 594, 591), (591, 594, 595, 590), (590, 595, 596, 589), (589, 596, 597, 588), (602, 611, 601, 600), (598, 599, 607, 606), (606, 607, 608, 605), (605, 608, 609, 604), (604, 609, 610, 603), (603, 610, 611, 602), (616, 625, 615, 614), (612, 613, 621, 620), (620, 621, 622, 619), (619, 622, 623, 618), (618, 623, 624, 617), (617, 624, 625, 616), (630, 639, 629, 628), (626, 627, 635, 634), (634, 635, 636, 633), (633, 636, 637, 632), (632, 637, 638, 631), (631, 638, 639, 630), (646, 647, 648, 642), (646, 644, 641, 642), (640, 656, 645, 643), (657, 649, 651, 650), (652, 653, 655, 654), (656, 657, 650, 645), (210, 202, 203, 204, 205, 212, 183, 213, 206, 207, 208, 209, 211, 182), (191, 190, 189, 188, 186, 197, 187, 195, 194, 193, 192, 185, 196, 184), (300, 292, 293, 294, 295, 302, 291, 303, 296, 297, 298, 299, 301, 290), (336, 328, 329, 330, 331, 338, 309, 339, 332, 333, 334, 335, 337, 308), (317, 316, 315, 314, 312, 323, 313, 321, 320, 319, 318, 311, 322, 310), (426, 418, 419, 420, 421, 428, 417, 429, 422, 423, 424, 425, 427, 416), (7, 658, 661, 15), (1, 658, 659, 3), (3, 659, 660, 5), (662, 663, 665, 664), (666, 667, 669, 668), (670, 671, 673, 672), (686, 675, 677, 687), (687, 677, 679, 690), (690, 679, 681, 693), (693, 681, 683, 696), (696, 683, 675, 686), (682, 698, 684, 674), (698, 697, 685, 684), (697, 696, 686, 685), (680, 695, 698, 682), (695, 694, 697, 698), (694, 693, 696, 697), (678, 692, 695, 680), (692, 691, 694, 695), (691, 690, 693, 694), (676, 689, 692, 678), (689, 688, 691, 692), (688, 687, 690, 691), (674, 684, 689, 676), (684, 685, 688, 689), (685, 686, 687, 688), (703, 708, 702, 701), (699, 700, 706, 705), (705, 706, 707, 704), (704, 707, 708, 703), (713, 718, 712, 711), (709, 710, 716, 715), (715, 716, 717, 714), (714, 717, 718, 713), (723, 728, 722, 721), (719, 720, 726, 725), (725, 726, 727, 724), (724, 727, 728, 723), (733, 738, 732, 731), (729, 730, 736, 735), (735, 736, 737, 734), (734, 737, 738, 733), (743, 748, 742, 741), (739, 740, 746, 745), (745, 746, 747, 744), (744, 747, 748, 743), (753, 758, 752, 751), (749, 750, 756, 755), (755, 756, 757, 754), (754, 757, 758, 753), (763, 768, 762, 761), (759, 760, 766, 765), (765, 766, 767, 764), (764, 767, 768, 763), (781, 770, 772, 782), (782, 772, 774, 785), (785, 774, 776, 788), (788, 776, 778, 791), (791, 778, 770, 781), (777, 793, 779, 769), (793, 792, 780, 779), (792, 791, 781, 780), (775, 790, 793, 777), (790, 789, 792, 793), (789, 788, 791, 792), (773, 787, 790, 775), (787, 786, 789, 790), (786, 785, 788, 789), (771, 784, 787, 773), (784, 783, 786, 787), (783, 782, 785, 786), (769, 779, 784, 771), (779, 780, 783, 784), (780, 781, 782, 783), (798, 803, 797, 796), (794, 795, 801, 800), (800, 801, 802, 799), (799, 802, 803, 798), (808, 813, 807, 806), (804, 805, 811, 810), (810, 811, 812, 809), (809, 812, 813, 808), (818, 823, 817, 816), (814, 815, 821, 820), (820, 821, 822, 819), (819, 822, 823, 818), (828, 833, 827, 826), (824, 825, 831, 830), (830, 831, 832, 829), (829, 832, 833, 828), (838, 843, 837, 836), (834, 835, 841, 840), (840, 841, 842, 839), (839, 842, 843, 838), (848, 853, 847, 846), (844, 845, 851, 850), (850, 851, 852, 849), (849, 852, 853, 848), (858, 863, 857, 856), (854, 855, 861, 860), (860, 861, 862, 859), (859, 862, 863, 858), (868, 877, 867, 866), (864, 865, 873, 872), (872, 873, 874, 871), (871, 874, 875, 870), (870, 875, 876, 869), (869, 876, 877, 868), (882, 891, 881, 880), (878, 879, 887, 886), (886, 887, 888, 885), (885, 888, 889, 884), (884, 889, 890, 883), (883, 890, 891, 882), (896, 894, 895, 905), (892, 900, 901, 893), (900, 899, 902, 901), (899, 898, 903, 902), (898, 897, 904, 903), (897, 896, 905, 904), (910, 919, 909, 908), (906, 907, 915, 914), (914, 915, 916, 913), (913, 916, 917, 912), (912, 917, 918, 911), (911, 918, 919, 910), (924, 933, 923, 922), (920, 921, 929, 928), (928, 929, 930, 927), (927, 930, 931, 926), (926, 931, 932, 925), (925, 932, 933, 924)])
me_fieldlawn.polygons.foreach_set('use_smooth', [True] * 513)
_uv = me_fieldlawn.uv_layers.new(name='Mapa UV')
_uv.uv.foreach_set('vector', [0.3337, 0.2618, 0.001853, 0.27, 9.118e-05, 0.1433, 0.3327, 0.1347, 0.3327, 0.1347, 9.118e-05, 0.1433, 0.003673, 9.426e-05, 0.3344, 0.006815, 0.8336, 0.1386, 0.6673, 0.1342, 0.6658, 0.006886, 0.831, 0.003488, 0.6673, 0.1342, 0.3327, 0.1347, 0.3344, 0.006815, 0.6658, 0.006886, 0.8322, 0.2659, 0.6663, 0.2619, 0.6673, 0.1342, 0.8336, 0.1386, 0.6663, 0.2619, 0.3337, 0.2618, 0.3327, 0.1347, 0.6673, 0.1342, 0.8322, 0.2659, 0.9982, 0.2699, 0.997, 0.5972, 0.8313, 0.5938, 0.3337, 0.2618, 0.6663, 0.2619, 0.6656, 0.5905, 0.3345, 0.5903, 0.001853, 0.27, 0.3337, 0.2618, 0.3345, 0.5903, 0.003239, 0.5971, 0.3087, 0.1321, 0.2889, 0.1716, 0.2995, 0.1148, 0.2889, 0.1716, 0.3087, 0.1321, 0.2852, 0.1552, 0.3087, 0.1321, 0.2995, 0.1148, 0.2983, 0.0893, 0.3087, 0.1321, 0.2983, 0.0893, 0.2889, 0.1178, 0.3087, 0.1321, 0.2889, 0.1178, 0.2852, 0.1552, 0.2889, 0.1716, 0.2852, 0.1552, 0.259, 0.1678, 0.2995, 0.1148, 0.2889, 0.1716, 0.2665, 0.1519, 0.304, 0.0884, 0.3052, 0.1139, 0.2807, 0.08274, 0.2946, 0.1169, 0.304, 0.0884, 0.2726, 0.09439, 0.2852, 0.1552, 0.2889, 0.1178, 0.2591, 0.1337, 0.2889, 0.1716, 0.259, 0.1678, 0.2665, 0.1519, 0.2995, 0.1148, 0.2665, 0.1519, 0.2749, 0.08364, 0.304, 0.0884, 0.2807, 0.08274, 0.2726, 0.09439, 0.2889, 0.1178, 0.2669, 0.09529, 0.2591, 0.1337, 0.2852, 0.1552, 0.2591, 0.1337, 0.259, 0.1678, 0.2665, 0.1519, 0.259, 0.1678, 0.2487, 0.1241, 0.2749, 0.08364, 0.2665, 0.1519, 0.2487, 0.1241, 0.2669, 0.09529, 0.2749, 0.08364, 0.2487, 0.1241, 0.2591, 0.1337, 0.2669, 0.09529, 0.2487, 0.1241, 0.259, 0.1678, 0.2591, 0.1337, 0.2487, 0.1241, 0.5463, 0.1641, 0.5043, 0.1505, 0.562, 0.1524, 0.5043, 0.1505, 0.5463, 0.1641, 0.5199, 0.1443, 0.5463, 0.1641, 0.562, 0.1524, 0.587, 0.1474, 0.5463, 0.1641, 0.587, 0.1474, 0.5574, 0.1424, 0.5463, 0.1641, 0.5574, 0.1424, 0.5199, 0.1443, 0.5043, 0.1505, 0.5199, 0.1443, 0.5035, 0.1203, 0.562, 0.1524, 0.5043, 0.1505, 0.5204, 0.1253, 0.5888, 0.1529, 0.5638, 0.1579, 0.5908, 0.1289, 0.5592, 0.1479, 0.5888, 0.1529, 0.5781, 0.1227, 0.5199, 0.1443, 0.5574, 0.1424, 0.5373, 0.1153, 0.5043, 0.1505, 0.5035, 0.1203, 0.5204, 0.1253, 0.562, 0.1524, 0.5204, 0.1253, 0.5891, 0.1234, 0.5888, 0.1529, 0.5908, 0.1289, 0.5781, 0.1227, 0.5574, 0.1424, 0.5764, 0.1172, 0.5373, 0.1153, 0.5199, 0.1443, 0.5373, 0.1153, 0.5035, 0.1203, 0.5204, 0.1253, 0.5035, 0.1203, 0.5451, 0.1036, 0.5891, 0.1234, 0.5204, 0.1253, 0.5451, 0.1036, 0.5764, 0.1172, 0.5891, 0.1234, 0.5451, 0.1036, 0.5373, 0.1153, 0.5764, 0.1172, 0.5451, 0.1036, 0.5035, 0.1203, 0.5373, 0.1153, 0.5451, 0.1036, 0.2562, 0.1761, 0.2142, 0.1625, 0.272, 0.1644, 0.2142, 0.1625, 0.2562, 0.1761, 0.2298, 0.1563, 0.2562, 0.1761, 0.272, 0.1644, 0.297, 0.1594, 0.2562, 0.1761, 0.297, 0.1594, 0.2674, 0.1544, 0.2562, 0.1761, 0.2674, 0.1544, 0.2298, 0.1563, 0.2142, 0.1625, 0.2298, 0.1563, 0.2134, 0.1323, 0.272, 0.1644, 0.2142, 0.1625, 0.2303, 0.1373, 0.2987, 0.1649, 0.2737, 0.1699, 0.3008, 0.1409, 0.2691, 0.1599, 0.2987, 0.1649, 0.2881, 0.1347, 0.2298, 0.1563, 0.2674, 0.1544, 0.2472, 0.1273, 0.2142, 0.1625, 0.2134, 0.1323, 0.2303, 0.1373, 0.272, 0.1644, 0.2303, 0.1373, 0.299, 0.1354, 0.2987, 0.1649, 0.3008, 0.1409, 0.2881, 0.1347, 0.2674, 0.1544, 0.2863, 0.1292, 0.2472, 0.1273, 0.2298, 0.1563, 0.2472, 0.1273, 0.2134, 0.1323, 0.2303, 0.1373, 0.2134, 0.1323, 0.2551, 0.1156, 0.299, 0.1354, 0.2303, 0.1373, 0.2551, 0.1156, 0.2863, 0.1292, 0.299, 0.1354, 0.2551, 0.1156, 0.2472, 0.1273, 0.2863, 0.1292, 0.2551, 0.1156, 0.2134, 0.1323, 0.2472, 0.1273, 0.2551, 0.1156, 0.07531, 0.8927, 0.1323, 0.8927, 0.1323, 0.9953, 0.07531, 0.9953, 0.07531, 0.6101, 0.1323, 0.6101, 0.1323, 0.695, 0.07531, 0.695, 0.07531, 0.695, 0.1323, 0.695, 0.1323, 0.7663, 0.07531, 0.7663, 0.07531, 0.7663, 0.1323, 0.7663, 0.1323, 0.832, 0.07531, 0.832, 0.07531, 0.832, 0.1323, 0.832, 0.1323, 0.8927, 0.07531, 0.8927, 0.01833, 0.832, 0.07531, 0.832, 0.07531, 0.8927, 0.01833, 0.8927, 0.01833, 0.7663, 0.07531, 0.7663, 0.07531, 0.832, 0.01833, 0.832, 0.01833, 0.695, 0.07531, 0.695, 0.07531, 0.7663, 0.01833, 0.7663, 0.01833, 0.6101, 0.07531, 0.6101, 0.07531, 0.695, 0.01833, 0.695, 0.01833, 0.8927, 0.07531, 0.8927, 0.07531, 0.9953, 0.01833, 0.9953, 0.07531, 0.832, 0.1323, 0.832, 0.1323, 0.8927, 0.07531, 0.8927, 0.07531, 0.7663, 0.1323, 0.7663, 0.1323, 0.832, 0.07531, 0.832, 0.07531, 0.695, 0.1323, 0.695, 0.1323, 0.7663, 0.07531, 0.7663, 0.07531, 0.6101, 0.1323, 0.6101, 0.1323, 0.695, 0.07531, 0.695, 0.07531, 0.8927, 0.1323, 0.8927, 0.1323, 0.9953, 0.07531, 0.9953, 0.07531, 0.8927, 0.1323, 0.8927, 0.1323, 0.9953, 0.07531, 0.9953, 0.07531, 0.6101, 0.1323, 0.6101, 0.1323, 0.695, 0.07531, 0.695, 0.07531, 0.695, 0.1323, 0.695, 0.1323, 0.7663, 0.07531, 0.7663, 0.07531, 0.7663, 0.1323, 0.7663, 0.1323, 0.832, 0.07531, 0.832, 0.07531, 0.832, 0.1323, 0.832, 0.1323, 0.8927, 0.07531, 0.8927, 0.01833, 0.8927, 0.07531, 0.8927, 0.07531, 0.9953, 0.01833, 0.9953, 0.01833, 0.6101, 0.07531, 0.6101, 0.07531, 0.695, 0.01833, 0.695, 0.01833, 0.695, 0.07531, 0.695, 0.07531, 0.7663, 0.01833, 0.7663, 0.01833, 0.7663, 0.07531, 0.7663, 0.07531, 0.832, 0.01833, 0.832, 0.01833, 0.832, 0.07531, 0.832, 0.07531, 0.8927, 0.01833, 0.8927, 0.07531, 0.832, 0.1323, 0.832, 0.1323, 0.8927, 0.07531, 0.8927, 0.07531, 0.7663, 0.1323, 0.7663, 0.1323, 0.832, 0.07531, 0.832, 0.07531, 0.695, 0.1323, 0.695, 0.1323, 0.7663, 0.07531, 0.7663, 0.07531, 0.6101, 0.1323, 0.6101, 0.1323, 0.695, 0.07531, 0.695, 0.07531, 0.8927, 0.1323, 0.8927, 0.1323, 0.9953, 0.07531, 0.9953, 0.01833, 0.832, 0.07531, 0.832, 0.07531, 0.8927, 0.01833, 0.8927, 0.01833, 0.7663, 0.07531, 0.7663, 0.07531, 0.832, 0.01833, 0.832, 0.01833, 0.695, 0.07531, 0.695, 0.07531, 0.7663, 0.01833, 0.7663, 0.01833, 0.6101, 0.07531, 0.6101, 0.07531, 0.695, 0.01833, 0.695, 0.01833, 0.8927, 0.07531, 0.8927, 0.07531, 0.9953, 0.01833, 0.9953, 0.07531, 0.8927, 0.1323, 0.8927, 0.1323, 0.9953, 0.07531, 0.9953, 0.07531, 0.6101, 0.1323, 0.6101, 0.1323, 0.695, 0.07531, 0.695, 0.07531, 0.695, 0.1323, 0.695, 0.1323, 0.7663, 0.07531, 0.7663, 0.07531, 0.7663, 0.1323, 0.7663, 0.1323, 0.832, 0.07531, 0.832, 0.07531, 0.832, 0.1323, 0.832, 0.1323, 0.8927, 0.07531, 0.8927, 0.01833, 0.8927, 0.07531, 0.8927, 0.07531, 0.9953, 0.01833, 0.9953, 0.01833, 0.6101, 0.07531, 0.6101, 0.07531, 0.695, 0.01833, 0.695, 0.01833, 0.695, 0.07531, 0.695, 0.07531, 0.7663, 0.01833, 0.7663, 0.01833, 0.7663, 0.07531, 0.7663, 0.07531, 0.832, 0.01833, 0.832, 0.01833, 0.832, 0.07531, 0.832, 0.07531, 0.8927, 0.01833, 0.8927, 0.07531, 0.832, 0.1323, 0.832, 0.1323, 0.8927, 0.07531, 0.8927, 0.07531, 0.7663, 0.1323, 0.7663, 0.1323, 0.832, 0.07531, 0.832, 0.07531, 0.695, 0.1323, 0.695, 0.1323, 0.7663, 0.07531, 0.7663, 0.07531, 0.6101, 0.1323, 0.6101, 0.1323, 0.695, 0.07531, 0.695, 0.07531, 0.8927, 0.1323, 0.8927, 0.1323, 0.9953, 0.07531, 0.9953, 0.01833, 0.832, 0.07531, 0.832, 0.07531, 0.8927, 0.01833, 0.8927, 0.01833, 0.7663, 0.07531, 0.7663, 0.07531, 0.832, 0.01833, 0.832, 0.01833, 0.695, 0.07531, 0.695, 0.07531, 0.7663, 0.01833, 0.7663, 0.01833, 0.6101, 0.07531, 0.6101, 0.07531, 0.695, 0.01833, 0.695, 0.01833, 0.8927, 0.07531, 0.8927, 0.07531, 0.9953, 0.01833, 0.9953, 0.01833, 0.832, 0.07531, 0.832, 0.07531, 0.8927, 0.01833, 0.8927, 0.01833, 0.7663, 0.07531, 0.7663, 0.07531, 0.832, 0.01833, 0.832, 0.01833, 0.695, 0.07531, 0.695, 0.07531, 0.7663, 0.01833, 0.7663, 0.01833, 0.6101, 0.07531, 0.6101, 0.07531, 0.695, 0.01833, 0.695, 0.01833, 0.8927, 0.07531, 0.8927, 0.07531, 0.9953, 0.01833, 0.9953, 0.01833, 0.8927, 0.07531, 0.8927, 0.07531, 0.9953, 0.01833, 0.9953, 0.01833, 0.6101, 0.07531, 0.6101, 0.07531, 0.695, 0.01833, 0.695, 0.01833, 0.695, 0.07531, 0.695, 0.07531, 0.7663, 0.01833, 0.7663, 0.01833, 0.7663, 0.07531, 0.7663, 0.07531, 0.832, 0.01833, 0.832, 0.01833, 0.832, 0.07531, 0.832, 0.07531, 0.8927, 0.01833, 0.8927, 0.07531, 0.832, 0.1323, 0.832, 0.1323, 0.8927, 0.07531, 0.8927, 0.07531, 0.7663, 0.1323, 0.7663, 0.1323, 0.832, 0.07531, 0.832, 0.07531, 0.695, 0.1323, 0.695, 0.1323, 0.7663, 0.07531, 0.7663, 0.07531, 0.6101, 0.1323, 0.6101, 0.1323, 0.695, 0.07531, 0.695, 0.07531, 0.8927, 0.1323, 0.8927, 0.1323, 0.9953, 0.07531, 0.9953, 0.07531, 0.8927, 0.1323, 0.8927, 0.1323, 0.9953, 0.07531, 0.9953, 0.07531, 0.6101, 0.1323, 0.6101, 0.1323, 0.695, 0.07531, 0.695, 0.07531, 0.695, 0.1323, 0.695, 0.1323, 0.7663, 0.07531, 0.7663, 0.07531, 0.7663, 0.1323, 0.7663, 0.1323, 0.832, 0.07531, 0.832, 0.07531, 0.832, 0.1323, 0.832, 0.1323, 0.8927, 0.07531, 0.8927, 0.01833, 0.832, 0.07531, 0.832, 0.07531, 0.8927, 0.01833, 0.8927, 0.01833, 0.7663, 0.07531, 0.7663, 0.07531, 0.832, 0.01833, 0.832, 0.01833, 0.695, 0.07531, 0.695, 0.07531, 0.7663, 0.01833, 0.7663, 0.01833, 0.6101, 0.07531, 0.6101, 0.07531, 0.695, 0.01833, 0.695, 0.01833, 0.8927, 0.07531, 0.8927, 0.07531, 0.9953, 0.01833, 0.9953, 0.07531, 0.832, 0.1323, 0.832, 0.1323, 0.8927, 0.07531, 0.8927, 0.07531, 0.7663, 0.1323, 0.7663, 0.1323, 0.832, 0.07531, 0.832, 0.07531, 0.695, 0.1323, 0.695, 0.1323, 0.7663, 0.07531, 0.7663, 0.07531, 0.6101, 0.1323, 0.6101, 0.1323, 0.695, 0.07531, 0.695, 0.07531, 0.8927, 0.1323, 0.8927, 0.1323, 0.9953, 0.07531, 0.9953, 0.07531, 0.8927, 0.1323, 0.8927, 0.1323, 0.9953, 0.07531, 0.9953, 0.07531, 0.6101, 0.1323, 0.6101, 0.1323, 0.695, 0.07531, 0.695, 0.07531, 0.695, 0.1323, 0.695, 0.1323, 0.7663, 0.07531, 0.7663, 0.07531, 0.7663, 0.1323, 0.7663, 0.1323, 0.832, 0.07531, 0.832, 0.07531, 0.832, 0.1323, 0.832, 0.1323, 0.8927, 0.07531, 0.8927, 0.01833, 0.8927, 0.07531, 0.8927, 0.07531, 0.9953, 0.01833, 0.9953, 0.01833, 0.6101, 0.07531, 0.6101, 0.07531, 0.695, 0.01833, 0.695, 0.01833, 0.695, 0.07531, 0.695, 0.07531, 0.7663, 0.01833, 0.7663, 0.01833, 0.7663, 0.07531, 0.7663, 0.07531, 0.832, 0.01833, 0.832, 0.01833, 0.832, 0.07531, 0.832, 0.07531, 0.8927, 0.01833, 0.8927, 0.07531, 0.832, 0.1323, 0.832, 0.1323, 0.8927, 0.07531, 0.8927, 0.07531, 0.7663, 0.1323, 0.7663, 0.1323, 0.832, 0.07531, 0.832, 0.07531, 0.695, 0.1323, 0.695, 0.1323, 0.7663, 0.07531, 0.7663, 0.07531, 0.6101, 0.1323, 0.6101, 0.1323, 0.695, 0.07531, 0.695, 0.07531, 0.8927, 0.1323, 0.8927, 0.1323, 0.9953, 0.07531, 0.9953, 0.01833, 0.832, 0.07531, 0.832, 0.07531, 0.8927, 0.01833, 0.8927, 0.01833, 0.7663, 0.07531, 0.7663, 0.07531, 0.832, 0.01833, 0.832, 0.01833, 0.695, 0.07531, 0.695, 0.07531, 0.7663, 0.01833, 0.7663, 0.01833, 0.6101, 0.07531, 0.6101, 0.07531, 0.695, 0.01833, 0.695, 0.01833, 0.8927, 0.07531, 0.8927, 0.07531, 0.9953, 0.01833, 0.9953, 0.07531, 0.8927, 0.1323, 0.8927, 0.1323, 0.9953, 0.07531, 0.9953, 0.07531, 0.6101, 0.1323, 0.6101, 0.1323, 0.695, 0.07531, 0.695, 0.07531, 0.695, 0.1323, 0.695, 0.1323, 0.7663, 0.07531, 0.7663, 0.07531, 0.7663, 0.1323, 0.7663, 0.1323, 0.832, 0.07531, 0.832, 0.07531, 0.832, 0.1323, 0.832, 0.1323, 0.8927, 0.07531, 0.8927, 0.01833, 0.8927, 0.07531, 0.8927, 0.07531, 0.9953, 0.01833, 0.9953, 0.01833, 0.6101, 0.07531, 0.6101, 0.07531, 0.695, 0.01833, 0.695, 0.01833, 0.695, 0.07531, 0.695, 0.07531, 0.7663, 0.01833, 0.7663, 0.01833, 0.7663, 0.07531, 0.7663, 0.07531, 0.832, 0.01833, 0.832, 0.01833, 0.832, 0.07531, 0.832, 0.07531, 0.8927, 0.01833, 0.8927, 0.07531, 0.832, 0.1323, 0.832, 0.1323, 0.8927, 0.07531, 0.8927, 0.07531, 0.7663, 0.1323, 0.7663, 0.1323, 0.832, 0.07531, 0.832, 0.07531, 0.695, 0.1323, 0.695, 0.1323, 0.7663, 0.07531, 0.7663, 0.07531, 0.6101, 0.1323, 0.6101, 0.1323, 0.695, 0.07531, 0.695, 0.07531, 0.8927, 0.1323, 0.8927, 0.1323, 0.9953, 0.07531, 0.9953, 0.01833, 0.832, 0.07531, 0.832, 0.07531, 0.8927, 0.01833, 0.8927, 0.01833, 0.7663, 0.07531, 0.7663, 0.07531, 0.832, 0.01833, 0.832, 0.01833, 0.695, 0.07531, 0.695, 0.07531, 0.7663, 0.01833, 0.7663, 0.01833, 0.6101, 0.07531, 0.6101, 0.07531, 0.695, 0.01833, 0.695, 0.01833, 0.8927, 0.07531, 0.8927, 0.07531, 0.9953, 0.01833, 0.9953, 0.01833, 0.832, 0.07531, 0.832, 0.07531, 0.8927, 0.01833, 0.8927, 0.01833, 0.7663, 0.07531, 0.7663, 0.07531, 0.832, 0.01833, 0.832, 0.01833, 0.695, 0.07531, 0.695, 0.07531, 0.7663, 0.01833, 0.7663, 0.01833, 0.6101, 0.07531, 0.6101, 0.07531, 0.695, 0.01833, 0.695, 0.01833, 0.8927, 0.07531, 0.8927, 0.07531, 0.9953, 0.01833, 0.9953, 0.01833, 0.8927, 0.07531, 0.8927, 0.07531, 0.9953, 0.01833, 0.9953, 0.01833, 0.6101, 0.07531, 0.6101, 0.07531, 0.695, 0.01833, 0.695, 0.01833, 0.695, 0.07531, 0.695, 0.07531, 0.7663, 0.01833, 0.7663, 0.01833, 0.7663, 0.07531, 0.7663, 0.07531, 0.832, 0.01833, 0.832, 0.01833, 0.832, 0.07531, 0.832, 0.07531, 0.8927, 0.01833, 0.8927, 0.07531, 0.832, 0.1323, 0.832, 0.1323, 0.8927, 0.07531, 0.8927, 0.07531, 0.7663, 0.1323, 0.7663, 0.1323, 0.832, 0.07531, 0.832, 0.07531, 0.695, 0.1323, 0.695, 0.1323, 0.7663, 0.07531, 0.7663, 0.07531, 0.6101, 0.1323, 0.6101, 0.1323, 0.695, 0.07531, 0.695, 0.07531, 0.8927, 0.1323, 0.8927, 0.1323, 0.9953, 0.07531, 0.9953, 0.07531, 0.8927, 0.1323, 0.8927, 0.1323, 0.9953, 0.07531, 0.9953, 0.07531, 0.6101, 0.1323, 0.6101, 0.1323, 0.695, 0.07531, 0.695, 0.07531, 0.695, 0.1323, 0.695, 0.1323, 0.7663, 0.07531, 0.7663, 0.07531, 0.7663, 0.1323, 0.7663, 0.1323, 0.832, 0.07531, 0.832, 0.07531, 0.832, 0.1323, 0.832, 0.1323, 0.8927, 0.07531, 0.8927, 0.01833, 0.832, 0.07531, 0.832, 0.07531, 0.8927, 0.01833, 0.8927, 0.01833, 0.7663, 0.07531, 0.7663, 0.07531, 0.832, 0.01833, 0.832, 0.01833, 0.695, 0.07531, 0.695, 0.07531, 0.7663, 0.01833, 0.7663, 0.01833, 0.6101, 0.07531, 0.6101, 0.07531, 0.695, 0.01833, 0.695, 0.01833, 0.8927, 0.07531, 0.8927, 0.07531, 0.9953, 0.01833, 0.9953, 0.07531, 0.832, 0.1323, 0.832, 0.1323, 0.8927, 0.07531, 0.8927, 0.07531, 0.7663, 0.1323, 0.7663, 0.1323, 0.832, 0.07531, 0.832, 0.07531, 0.695, 0.1323, 0.695, 0.1323, 0.7663, 0.07531, 0.7663, 0.07531, 0.6101, 0.1323, 0.6101, 0.1323, 0.695, 0.07531, 0.695, 0.07531, 0.8927, 0.1323, 0.8927, 0.1323, 0.9953, 0.07531, 0.9953, 0.07531, 0.8927, 0.1323, 0.8927, 0.1323, 0.9953, 0.07531, 0.9953, 0.07531, 0.6101, 0.1323, 0.6101, 0.1323, 0.695, 0.07531, 0.695, 0.07531, 0.695, 0.1323, 0.695, 0.1323, 0.7663, 0.07531, 0.7663, 0.07531, 0.7663, 0.1323, 0.7663, 0.1323, 0.832, 0.07531, 0.832, 0.07531, 0.832, 0.1323, 0.832, 0.1323, 0.8927, 0.07531, 0.8927, 0.01833, 0.8927, 0.07531, 0.8927, 0.07531, 0.9953, 0.01833, 0.9953, 0.01833, 0.6101, 0.07531, 0.6101, 0.07531, 0.695, 0.01833, 0.695, 0.01833, 0.695, 0.07531, 0.695, 0.07531, 0.7663, 0.01833, 0.7663, 0.01833, 0.7663, 0.07531, 0.7663, 0.07531, 0.832, 0.01833, 0.832, 0.01833, 0.832, 0.07531, 0.832, 0.07531, 0.8927, 0.01833, 0.8927, 0.07531, 0.832, 0.1323, 0.832, 0.1323, 0.8927, 0.07531, 0.8927, 0.07531, 0.7663, 0.1323, 0.7663, 0.1323, 0.832, 0.07531, 0.832, 0.07531, 0.695, 0.1323, 0.695, 0.1323, 0.7663, 0.07531, 0.7663, 0.07531, 0.6101, 0.1323, 0.6101, 0.1323, 0.695, 0.07531, 0.695, 0.07531, 0.8927, 0.1323, 0.8927, 0.1323, 0.9953, 0.07531, 0.9953, 0.01833, 0.832, 0.07531, 0.832, 0.07531, 0.8927, 0.01833, 0.8927, 0.01833, 0.7663, 0.07531, 0.7663, 0.07531, 0.832, 0.01833, 0.832, 0.01833, 0.695, 0.07531, 0.695, 0.07531, 0.7663, 0.01833, 0.7663, 0.01833, 0.6101, 0.07531, 0.6101, 0.07531, 0.695, 0.01833, 0.695, 0.01833, 0.8927, 0.07531, 0.8927, 0.07531, 0.9953, 0.01833, 0.9953, 0.07531, 0.8927, 0.1323, 0.8927, 0.1323, 0.9953, 0.07531, 0.9953, 0.07531, 0.6101, 0.1323, 0.6101, 0.1323, 0.695, 0.07531, 0.695, 0.07531, 0.695, 0.1323, 0.695, 0.1323, 0.7663, 0.07531, 0.7663, 0.07531, 0.7663, 0.1323, 0.7663, 0.1323, 0.832, 0.07531, 0.832, 0.07531, 0.832, 0.1323, 0.832, 0.1323, 0.8927, 0.07531, 0.8927, 0.01833, 0.8927, 0.07531, 0.8927, 0.07531, 0.9953, 0.01833, 0.9953, 0.01833, 0.6101, 0.07531, 0.6101, 0.07531, 0.695, 0.01833, 0.695, 0.01833, 0.695, 0.07531, 0.695, 0.07531, 0.7663, 0.01833, 0.7663, 0.01833, 0.7663, 0.07531, 0.7663, 0.07531, 0.832, 0.01833, 0.832, 0.01833, 0.832, 0.07531, 0.832, 0.07531, 0.8927, 0.01833, 0.8927, 0.07531, 0.832, 0.1323, 0.832, 0.1323, 0.8927, 0.07531, 0.8927, 0.07531, 0.7663, 0.1323, 0.7663, 0.1323, 0.832, 0.07531, 0.832, 0.07531, 0.695, 0.1323, 0.695, 0.1323, 0.7663, 0.07531, 0.7663, 0.07531, 0.6101, 0.1323, 0.6101, 0.1323, 0.695, 0.07531, 0.695, 0.07531, 0.8927, 0.1323, 0.8927, 0.1323, 0.9953, 0.07531, 0.9953, 0.01833, 0.832, 0.07531, 0.832, 0.07531, 0.8927, 0.01833, 0.8927, 0.01833, 0.7663, 0.07531, 0.7663, 0.07531, 0.832, 0.01833, 0.832, 0.01833, 0.695, 0.07531, 0.695, 0.07531, 0.7663, 0.01833, 0.7663, 0.01833, 0.6101, 0.07531, 0.6101, 0.07531, 0.695, 0.01833, 0.695, 0.01833, 0.8927, 0.07531, 0.8927, 0.07531, 0.9953, 0.01833, 0.9953, 0.01833, 0.832, 0.07531, 0.832, 0.07531, 0.8927, 0.01833, 0.8927, 0.01833, 0.7663, 0.07531, 0.7663, 0.07531, 0.832, 0.01833, 0.832, 0.01833, 0.695, 0.07531, 0.695, 0.07531, 0.7663, 0.01833, 0.7663, 0.01833, 0.6101, 0.07531, 0.6101, 0.07531, 0.695, 0.01833, 0.695, 0.01833, 0.8927, 0.07531, 0.8927, 0.07531, 0.9953, 0.01833, 0.9953, 0.01833, 0.8927, 0.07531, 0.8927, 0.07531, 0.9953, 0.01833, 0.9953, 0.01833, 0.6101, 0.07531, 0.6101, 0.07531, 0.695, 0.01833, 0.695, 0.01833, 0.695, 0.07531, 0.695, 0.07531, 0.7663, 0.01833, 0.7663, 0.01833, 0.7663, 0.07531, 0.7663, 0.07531, 0.832, 0.01833, 0.832, 0.01833, 0.832, 0.07531, 0.832, 0.07531, 0.8927, 0.01833, 0.8927, 0.07531, 0.832, 0.1323, 0.832, 0.1323, 0.8927, 0.07531, 0.8927, 0.07531, 0.7663, 0.1323, 0.7663, 0.1323, 0.832, 0.07531, 0.832, 0.07531, 0.695, 0.1323, 0.695, 0.1323, 0.7663, 0.07531, 0.7663, 0.07531, 0.6101, 0.1323, 0.6101, 0.1323, 0.695, 0.07531, 0.695, 0.07531, 0.8927, 0.1323, 0.8927, 0.1323, 0.9953, 0.07531, 0.9953, 0.02189, 0.9312, 0.1261, 0.9272, 0.1251, 0.9923, 0.02043, 0.9962, 0.04489, 0.6114, 0.1094, 0.6078, 0.1219, 0.6714, 0.03343, 0.6752, 0.03343, 0.6752, 0.1219, 0.6714, 0.1278, 0.7351, 0.02723, 0.739, 0.02723, 0.739, 0.1278, 0.7351, 0.1282, 0.7987, 0.02476, 0.8026, 0.02476, 0.8026, 0.1282, 0.7987, 0.1272, 0.8627, 0.02333, 0.8667, 0.02333, 0.8667, 0.1272, 0.8627, 0.1261, 0.9272, 0.02189, 0.9312, 0.02189, 0.9312, 0.1261, 0.9272, 0.1251, 0.9923, 0.02043, 0.9962, 0.04489, 0.6114, 0.1094, 0.6078, 0.1219, 0.6714, 0.03343, 0.6752, 0.03343, 0.6752, 0.1219, 0.6714, 0.1278, 0.7351, 0.02723, 0.739, 0.02723, 0.739, 0.1278, 0.7351, 0.1282, 0.7987, 0.02476, 0.8026, 0.02476, 0.8026, 0.1282, 0.7987, 0.1272, 0.8627, 0.02333, 0.8667, 0.02333, 0.8667, 0.1272, 0.8627, 0.1261, 0.9272, 0.02189, 0.9312, 0.02189, 0.9312, 0.1261, 0.9272, 0.1251, 0.9923, 0.02043, 0.9962, 0.04489, 0.6114, 0.1094, 0.6078, 0.1219, 0.6714, 0.03343, 0.6752, 0.03343, 0.6752, 0.1219, 0.6714, 0.1278, 0.7351, 0.02723, 0.739, 0.02723, 0.739, 0.1278, 0.7351, 0.1282, 0.7987, 0.02476, 0.8026, 0.02476, 0.8026, 0.1282, 0.7987, 0.1272, 0.8627, 0.02333, 0.8667, 0.02333, 0.8667, 0.1272, 0.8627, 0.1261, 0.9272, 0.02189, 0.9312, 0.02189, 0.9312, 0.1261, 0.9272, 0.1251, 0.9923, 0.02043, 0.9962, 0.04489, 0.6114, 0.1094, 0.6078, 0.1219, 0.6714, 0.03343, 0.6752, 0.03343, 0.6752, 0.1219, 0.6714, 0.1278, 0.7351, 0.02723, 0.739, 0.02723, 0.739, 0.1278, 0.7351, 0.1282, 0.7987, 0.02476, 0.8026, 0.02476, 0.8026, 0.1282, 0.7987, 0.1272, 0.8627, 0.02333, 0.8667, 0.02333, 0.8667, 0.1272, 0.8627, 0.1261, 0.9272, 0.02189, 0.9312, 0.02189, 0.9312, 0.1261, 0.9272, 0.1251, 0.9923, 0.02043, 0.9962, 0.04489, 0.6114, 0.1094, 0.6078, 0.1219, 0.6714, 0.03343, 0.6752, 0.03343, 0.6752, 0.1219, 0.6714, 0.1278, 0.7351, 0.02723, 0.739, 0.02723, 0.739, 0.1278, 0.7351, 0.1282, 0.7987, 0.02476, 0.8026, 0.02476, 0.8026, 0.1282, 0.7987, 0.1272, 0.8627, 0.02333, 0.8667, 0.02333, 0.8667, 0.1272, 0.8627, 0.1261, 0.9272, 0.02189, 0.9312, 0.02189, 0.9312, 0.1261, 0.9272, 0.1251, 0.9923, 0.02043, 0.9962, 0.04489, 0.6114, 0.1094, 0.6078, 0.1219, 0.6714, 0.03343, 0.6752, 0.03343, 0.6752, 0.1219, 0.6714, 0.1278, 0.7351, 0.02723, 0.739, 0.02723, 0.739, 0.1278, 0.7351, 0.1282, 0.7987, 0.02476, 0.8026, 0.02476, 0.8026, 0.1282, 0.7987, 0.1272, 0.8627, 0.02333, 0.8667, 0.02333, 0.8667, 0.1272, 0.8627, 0.1261, 0.9272, 0.02189, 0.9312, 0.02189, 0.9312, 0.1261, 0.9272, 0.1251, 0.9923, 0.02043, 0.9962, 0.04489, 0.6114, 0.1094, 0.6078, 0.1219, 0.6714, 0.03343, 0.6752, 0.03343, 0.6752, 0.1219, 0.6714, 0.1278, 0.7351, 0.02723, 0.739, 0.02723, 0.739, 0.1278, 0.7351, 0.1282, 0.7987, 0.02476, 0.8026, 0.02476, 0.8026, 0.1282, 0.7987, 0.1272, 0.8627, 0.02333, 0.8667, 0.02333, 0.8667, 0.1272, 0.8627, 0.1261, 0.9272, 0.02189, 0.9312, 0.02189, 0.9312, 0.1261, 0.9272, 0.1251, 0.9923, 0.02043, 0.9962, 0.04489, 0.6114, 0.1094, 0.6078, 0.1219, 0.6714, 0.03343, 0.6752, 0.03343, 0.6752, 0.1219, 0.6714, 0.1278, 0.7351, 0.02723, 0.739, 0.02723, 0.739, 0.1278, 0.7351, 0.1282, 0.7987, 0.02476, 0.8026, 0.02476, 0.8026, 0.1282, 0.7987, 0.1272, 0.8627, 0.02333, 0.8667, 0.02333, 0.8667, 0.1272, 0.8627, 0.1261, 0.9272, 0.02189, 0.9312, 0.02189, 0.9312, 0.1261, 0.9272, 0.1251, 0.9923, 0.02043, 0.9962, 0.04489, 0.6114, 0.1094, 0.6078, 0.1219, 0.6714, 0.03343, 0.6752, 0.03343, 0.6752, 0.1219, 0.6714, 0.1278, 0.7351, 0.02723, 0.739, 0.02723, 0.739, 0.1278, 0.7351, 0.1282, 0.7987, 0.02476, 0.8026, 0.02476, 0.8026, 0.1282, 0.7987, 0.1272, 0.8627, 0.02333, 0.8667, 0.02333, 0.8667, 0.1272, 0.8627, 0.1261, 0.9272, 0.02189, 0.9312, 0.02189, 0.9312, 0.1261, 0.9272, 0.1251, 0.9923, 0.02043, 0.9962, 0.04489, 0.6114, 0.1094, 0.6078, 0.1219, 0.6714, 0.03343, 0.6752, 0.03343, 0.6752, 0.1219, 0.6714, 0.1278, 0.7351, 0.02723, 0.739, 0.02723, 0.739, 0.1278, 0.7351, 0.1282, 0.7987, 0.02476, 0.8026, 0.02476, 0.8026, 0.1282, 0.7987, 0.1272, 0.8627, 0.02333, 0.8667, 0.02333, 0.8667, 0.1272, 0.8627, 0.1261, 0.9272, 0.02189, 0.9312, 0.02189, 0.9312, 0.1261, 0.9272, 0.1251, 0.9923, 0.02043, 0.9962, 0.04489, 0.6114, 0.1094, 0.6078, 0.1219, 0.6714, 0.03343, 0.6752, 0.03343, 0.6752, 0.1219, 0.6714, 0.1278, 0.7351, 0.02723, 0.739, 0.02723, 0.739, 0.1278, 0.7351, 0.1282, 0.7987, 0.02476, 0.8026, 0.02476, 0.8026, 0.1282, 0.7987, 0.1272, 0.8627, 0.02333, 0.8667, 0.02333, 0.8667, 0.1272, 0.8627, 0.1261, 0.9272, 0.02189, 0.9312, 0.02189, 0.9312, 0.1261, 0.9272, 0.1251, 0.9923, 0.02043, 0.9962, 0.04489, 0.6114, 0.1094, 0.6078, 0.1219, 0.6714, 0.03343, 0.6752, 0.03343, 0.6752, 0.1219, 0.6714, 0.1278, 0.7351, 0.02723, 0.739, 0.02723, 0.739, 0.1278, 0.7351, 0.1282, 0.7987, 0.02476, 0.8026, 0.02476, 0.8026, 0.1282, 0.7987, 0.1272, 0.8627, 0.02333, 0.8667, 0.02333, 0.8667, 0.1272, 0.8627, 0.1261, 0.9272, 0.02189, 0.9312, 0.02189, 0.9312, 0.1261, 0.9272, 0.1251, 0.9923, 0.02043, 0.9962, 0.04489, 0.6114, 0.1094, 0.6078, 0.1219, 0.6714, 0.03343, 0.6752, 0.03343, 0.6752, 0.1219, 0.6714, 0.1278, 0.7351, 0.02723, 0.739, 0.02723, 0.739, 0.1278, 0.7351, 0.1282, 0.7987, 0.02476, 0.8026, 0.02476, 0.8026, 0.1282, 0.7987, 0.1272, 0.8627, 0.02333, 0.8667, 0.02333, 0.8667, 0.1272, 0.8627, 0.1261, 0.9272, 0.02189, 0.9312, 0.02189, 0.9312, 0.1261, 0.9272, 0.1251, 0.9923, 0.02043, 0.9962, 0.04489, 0.6114, 0.1094, 0.6078, 0.1219, 0.6714, 0.03343, 0.6752, 0.03343, 0.6752, 0.1219, 0.6714, 0.1278, 0.7351, 0.02723, 0.739, 0.02723, 0.739, 0.1278, 0.7351, 0.1282, 0.7987, 0.02476, 0.8026, 0.02476, 0.8026, 0.1282, 0.7987, 0.1272, 0.8627, 0.02333, 0.8667, 0.02333, 0.8667, 0.1272, 0.8627, 0.1261, 0.9272, 0.02189, 0.9312, 0.02189, 0.9312, 0.1261, 0.9272, 0.1251, 0.9923, 0.02043, 0.9962, 0.04489, 0.6114, 0.1094, 0.6078, 0.1219, 0.6714, 0.03343, 0.6752, 0.03343, 0.6752, 0.1219, 0.6714, 0.1278, 0.7351, 0.02723, 0.739, 0.02723, 0.739, 0.1278, 0.7351, 0.1282, 0.7987, 0.02476, 0.8026, 0.02476, 0.8026, 0.1282, 0.7987, 0.1272, 0.8627, 0.02333, 0.8667, 0.02333, 0.8667, 0.1272, 0.8627, 0.1261, 0.9272, 0.02189, 0.9312, 0.1796, 0.6246, 0.5266, 0.6199, 0.5275, 0.8089, 0.181, 0.8128, 0.1796, 0.6246, 0.5266, 0.6199, 0.5275, 0.8089, 0.181, 0.8128, 0.1913, 0.8326, 0.5383, 0.8279, 0.5392, 0.969, 0.1927, 0.9729, 0.1913, 0.8326, 0.5383, 0.8279, 0.5392, 0.969, 0.1927, 0.9729, 0.1913, 0.8326, 0.5383, 0.8279, 0.5392, 0.969, 0.1927, 0.9729, 0.1913, 0.8326, 0.5383, 0.8279, 0.5392, 0.969, 0.1927, 0.9729, 0.1323, 0.9953, 0.1323, 0.8927, 0.1323, 0.832, 0.1323, 0.7663, 0.1323, 0.695, 0.1323, 0.6101, 0.07531, 0.6101, 0.01833, 0.6101, 0.01833, 0.695, 0.01833, 0.7663, 0.01833, 0.832, 0.01833, 0.8927, 0.01833, 0.9953, 0.07531, 0.9953, 0.01833, 0.695, 0.01833, 0.7663, 0.01833, 0.832, 0.01833, 0.8927, 0.01833, 0.9953, 0.07531, 0.9953, 0.1323, 0.9953, 0.1323, 0.8927, 0.1323, 0.832, 0.1323, 0.7663, 0.1323, 0.695, 0.1323, 0.6101, 0.07531, 0.6101, 0.01833, 0.6101, 0.1323, 0.9953, 0.1323, 0.8927, 0.1323, 0.832, 0.1323, 0.7663, 0.1323, 0.695, 0.1323, 0.6101, 0.07531, 0.6101, 0.01833, 0.6101, 0.01833, 0.695, 0.01833, 0.7663, 0.01833, 0.832, 0.01833, 0.8927, 0.01833, 0.9953, 0.07531, 0.9953, 0.1323, 0.9953, 0.1323, 0.8927, 0.1323, 0.832, 0.1323, 0.7663, 0.1323, 0.695, 0.1323, 0.6101, 0.07531, 0.6101, 0.01833, 0.6101, 0.01833, 0.695, 0.01833, 0.7663, 0.01833, 0.832, 0.01833, 0.8927, 0.01833, 0.9953, 0.07531, 0.9953, 0.01833, 0.695, 0.01833, 0.7663, 0.01833, 0.832, 0.01833, 0.8927, 0.01833, 0.9953, 0.07531, 0.9953, 0.1323, 0.9953, 0.1323, 0.8927, 0.1323, 0.832, 0.1323, 0.7663, 0.1323, 0.695, 0.1323, 0.6101, 0.07531, 0.6101, 0.01833, 0.6101, 0.1323, 0.9953, 0.1323, 0.8927, 0.1323, 0.832, 0.1323, 0.7663, 0.1323, 0.695, 0.1323, 0.6101, 0.07531, 0.6101, 0.01833, 0.6101, 0.01833, 0.695, 0.01833, 0.7663, 0.01833, 0.832, 0.01833, 0.8927, 0.01833, 0.9953, 0.07531, 0.9953, 0.6663, 0.2619, 0.8322, 0.2659, 0.8313, 0.5938, 0.6656, 0.5905, 0.9982, 0.2699, 0.8322, 0.2659, 0.8336, 0.1386, 0.9999, 0.1431, 0.9999, 0.1431, 0.8336, 0.1386, 0.831, 0.003488, 0.9963, 9.118e-05, 0.5848, 0.7272, 0.747, 0.7272, 0.747, 0.9766, 0.5848, 0.9766, 0.5848, 0.7272, 0.747, 0.7272, 0.747, 0.9766, 0.5848, 0.9766, 0.5848, 0.7272, 0.747, 0.7272, 0.747, 0.9766, 0.5848, 0.9766, 0.7389, 0.6702, 0.8055, 0.6712, 0.8051, 0.7011, 0.7385, 0.7001, 0.7385, 0.7001, 0.8051, 0.7011, 0.8049, 0.7134, 0.7383, 0.7124, 0.7398, 0.6107, 0.8064, 0.6117, 0.8061, 0.631, 0.7395, 0.63, 0.7395, 0.63, 0.8061, 0.631, 0.8059, 0.6497, 0.7393, 0.6488, 0.7393, 0.6488, 0.8059, 0.6497, 0.8055, 0.6712, 0.7389, 0.6702, 0.5805, 0.6464, 0.6313, 0.6471, 0.631, 0.6686, 0.5801, 0.6679, 0.6313, 0.6471, 0.6811, 0.6479, 0.6808, 0.6694, 0.631, 0.6686, 0.6811, 0.6479, 0.7393, 0.6488, 0.7389, 0.6702, 0.6808, 0.6694, 0.5807, 0.6277, 0.6316, 0.6284, 0.6313, 0.6471, 0.5805, 0.6464, 0.6316, 0.6284, 0.6814, 0.6292, 0.6811, 0.6479, 0.6313, 0.6471, 0.6814, 0.6292, 0.7395, 0.63, 0.7393, 0.6488, 0.6811, 0.6479, 0.581, 0.6084, 0.6319, 0.6091, 0.6316, 0.6284, 0.5807, 0.6277, 0.6319, 0.6091, 0.6817, 0.6099, 0.6814, 0.6292, 0.6316, 0.6284, 0.6817, 0.6099, 0.7398, 0.6107, 0.7395, 0.63, 0.6814, 0.6292, 0.5797, 0.6977, 0.6305, 0.6985, 0.6303, 0.7108, 0.5795, 0.71, 0.6305, 0.6985, 0.6804, 0.6992, 0.6802, 0.7115, 0.6303, 0.7108, 0.6804, 0.6992, 0.7385, 0.7001, 0.7383, 0.7124, 0.6802, 0.7115, 0.5801, 0.6679, 0.631, 0.6686, 0.6305, 0.6985, 0.5797, 0.6977, 0.631, 0.6686, 0.6808, 0.6694, 0.6804, 0.6992, 0.6305, 0.6985, 0.6808, 0.6694, 0.7389, 0.6702, 0.7385, 0.7001, 0.6804, 0.6992, 0.1312, 0.7587, 0.007377, 0.7587, 0.007377, 0.6101, 0.1312, 0.6101, 0.1312, 0.9951, 0.007377, 0.9951, 0.007377, 0.9393, 0.1312, 0.9393, 0.1312, 0.9393, 0.007377, 0.9393, 0.007377, 0.8602, 0.1312, 0.8602, 0.1312, 0.8602, 0.007377, 0.8602, 0.007377, 0.7587, 0.1312, 0.7587, 0.1312, 0.7587, 0.007377, 0.7587, 0.007377, 0.6101, 0.1312, 0.6101, 0.1312, 0.9951, 0.007377, 0.9951, 0.007377, 0.9393, 0.1312, 0.9393, 0.1312, 0.9393, 0.007377, 0.9393, 0.007377, 0.8602, 0.1312, 0.8602, 0.1312, 0.8602, 0.007377, 0.8602, 0.007377, 0.7587, 0.1312, 0.7587, 0.1312, 0.7587, 0.007377, 0.7587, 0.007377, 0.6101, 0.1312, 0.6101, 0.1312, 0.9951, 0.007377, 0.9951, 0.007377, 0.9393, 0.1312, 0.9393, 0.1312, 0.9393, 0.007377, 0.9393, 0.007377, 0.8602, 0.1312, 0.8602, 0.1312, 0.8602, 0.007377, 0.8602, 0.007377, 0.7587, 0.1312, 0.7587, 0.1312, 0.7587, 0.007377, 0.7587, 0.007377, 0.6101, 0.1312, 0.6101, 0.1312, 0.9951, 0.007377, 0.9951, 0.007377, 0.9393, 0.1312, 0.9393, 0.1312, 0.9393, 0.007377, 0.9393, 0.007377, 0.8602, 0.1312, 0.8602, 0.1312, 0.8602, 0.007377, 0.8602, 0.007377, 0.7587, 0.1312, 0.7587, 0.1312, 0.7587, 0.007377, 0.7587, 0.007377, 0.6101, 0.1312, 0.6101, 0.1312, 0.9951, 0.007377, 0.9951, 0.007377, 0.9393, 0.1312, 0.9393, 0.1312, 0.9393, 0.007377, 0.9393, 0.007377, 0.8602, 0.1312, 0.8602, 0.1312, 0.8602, 0.007377, 0.8602, 0.007377, 0.7587, 0.1312, 0.7587, 0.1312, 0.7587, 0.007377, 0.7587, 0.007377, 0.6101, 0.1312, 0.6101, 0.1312, 0.9951, 0.007377, 0.9951, 0.007377, 0.9393, 0.1312, 0.9393, 0.1312, 0.9393, 0.007377, 0.9393, 0.007377, 0.8602, 0.1312, 0.8602, 0.1312, 0.8602, 0.007377, 0.8602, 0.007377, 0.7587, 0.1312, 0.7587, 0.1312, 0.7587, 0.007377, 0.7587, 0.007377, 0.6101, 0.1312, 0.6101, 0.1312, 0.9951, 0.007377, 0.9951, 0.007377, 0.9393, 0.1312, 0.9393, 0.1312, 0.9393, 0.007377, 0.9393, 0.007377, 0.8602, 0.1312, 0.8602, 0.1312, 0.8602, 0.007377, 0.8602, 0.007377, 0.7587, 0.1312, 0.7587, 0.7389, 0.6702, 0.8055, 0.6712, 0.8051, 0.7011, 0.7385, 0.7001, 0.7385, 0.7001, 0.8051, 0.7011, 0.8049, 0.7134, 0.7383, 0.7124, 0.7398, 0.6107, 0.8064, 0.6117, 0.8061, 0.631, 0.7395, 0.63, 0.7395, 0.63, 0.8061, 0.631, 0.8059, 0.6497, 0.7393, 0.6488, 0.7393, 0.6488, 0.8059, 0.6497, 0.8055, 0.6712, 0.7389, 0.6702, 0.5805, 0.6464, 0.6313, 0.6471, 0.631, 0.6686, 0.5801, 0.6679, 0.6313, 0.6471, 0.6811, 0.6479, 0.6808, 0.6694, 0.631, 0.6686, 0.6811, 0.6479, 0.7393, 0.6488, 0.7389, 0.6702, 0.6808, 0.6694, 0.5807, 0.6277, 0.6316, 0.6284, 0.6313, 0.6471, 0.5805, 0.6464, 0.6316, 0.6284, 0.6814, 0.6292, 0.6811, 0.6479, 0.6313, 0.6471, 0.6814, 0.6292, 0.7395, 0.63, 0.7393, 0.6488, 0.6811, 0.6479, 0.581, 0.6084, 0.6319, 0.6091, 0.6316, 0.6284, 0.5807, 0.6277, 0.6319, 0.6091, 0.6817, 0.6099, 0.6814, 0.6292, 0.6316, 0.6284, 0.6817, 0.6099, 0.7398, 0.6107, 0.7395, 0.63, 0.6814, 0.6292, 0.5797, 0.6977, 0.6305, 0.6985, 0.6303, 0.7108, 0.5795, 0.71, 0.6305, 0.6985, 0.6804, 0.6992, 0.6802, 0.7115, 0.6303, 0.7108, 0.6804, 0.6992, 0.7385, 0.7001, 0.7383, 0.7124, 0.6802, 0.7115, 0.5801, 0.6679, 0.631, 0.6686, 0.6305, 0.6985, 0.5797, 0.6977, 0.631, 0.6686, 0.6808, 0.6694, 0.6804, 0.6992, 0.6305, 0.6985, 0.6808, 0.6694, 0.7389, 0.6702, 0.7385, 0.7001, 0.6804, 0.6992, 0.1312, 0.7587, 0.007377, 0.7587, 0.007377, 0.6101, 0.1312, 0.6101, 0.1312, 0.9951, 0.007377, 0.9951, 0.007377, 0.9393, 0.1312, 0.9393, 0.1312, 0.9393, 0.007377, 0.9393, 0.007377, 0.8602, 0.1312, 0.8602, 0.1312, 0.8602, 0.007377, 0.8602, 0.007377, 0.7587, 0.1312, 0.7587, 0.1312, 0.7587, 0.007377, 0.7587, 0.007377, 0.6101, 0.1312, 0.6101, 0.1312, 0.9951, 0.007377, 0.9951, 0.007377, 0.9393, 0.1312, 0.9393, 0.1312, 0.9393, 0.007377, 0.9393, 0.007377, 0.8602, 0.1312, 0.8602, 0.1312, 0.8602, 0.007377, 0.8602, 0.007377, 0.7587, 0.1312, 0.7587, 0.1312, 0.7587, 0.007377, 0.7587, 0.007377, 0.6101, 0.1312, 0.6101, 0.1312, 0.9951, 0.007377, 0.9951, 0.007377, 0.9393, 0.1312, 0.9393, 0.1312, 0.9393, 0.007377, 0.9393, 0.007377, 0.8602, 0.1312, 0.8602, 0.1312, 0.8602, 0.007377, 0.8602, 0.007377, 0.7587, 0.1312, 0.7587, 0.1312, 0.7587, 0.007377, 0.7587, 0.007377, 0.6101, 0.1312, 0.6101, 0.1312, 0.9951, 0.007377, 0.9951, 0.007377, 0.9393, 0.1312, 0.9393, 0.1312, 0.9393, 0.007377, 0.9393, 0.007377, 0.8602, 0.1312, 0.8602, 0.1312, 0.8602, 0.007377, 0.8602, 0.007377, 0.7587, 0.1312, 0.7587, 0.1312, 0.7587, 0.007377, 0.7587, 0.007377, 0.6101, 0.1312, 0.6101, 0.1312, 0.9951, 0.007377, 0.9951, 0.007377, 0.9393, 0.1312, 0.9393, 0.1312, 0.9393, 0.007377, 0.9393, 0.007377, 0.8602, 0.1312, 0.8602, 0.1312, 0.8602, 0.007377, 0.8602, 0.007377, 0.7587, 0.1312, 0.7587, 0.1312, 0.7587, 0.007377, 0.7587, 0.007377, 0.6101, 0.1312, 0.6101, 0.1312, 0.9951, 0.007377, 0.9951, 0.007377, 0.9393, 0.1312, 0.9393, 0.1312, 0.9393, 0.007377, 0.9393, 0.007377, 0.8602, 0.1312, 0.8602, 0.1312, 0.8602, 0.007377, 0.8602, 0.007377, 0.7587, 0.1312, 0.7587, 0.1312, 0.7587, 0.007377, 0.7587, 0.007377, 0.6101, 0.1312, 0.6101, 0.1312, 0.9951, 0.007377, 0.9951, 0.007377, 0.9393, 0.1312, 0.9393, 0.1312, 0.9393, 0.007377, 0.9393, 0.007377, 0.8602, 0.1312, 0.8602, 0.1312, 0.8602, 0.007377, 0.8602, 0.007377, 0.7587, 0.1312, 0.7587, 0.02189, 0.9312, 0.1261, 0.9272, 0.1251, 0.9923, 0.02043, 0.9962, 0.04489, 0.6114, 0.1094, 0.6078, 0.1219, 0.6714, 0.03343, 0.6752, 0.03343, 0.6752, 0.1219, 0.6714, 0.1278, 0.7351, 0.02723, 0.739, 0.02723, 0.739, 0.1278, 0.7351, 0.1282, 0.7987, 0.02476, 0.8026, 0.02476, 0.8026, 0.1282, 0.7987, 0.1272, 0.8627, 0.02333, 0.8667, 0.02333, 0.8667, 0.1272, 0.8627, 0.1261, 0.9272, 0.02189, 0.9312, 0.02189, 0.9312, 0.1261, 0.9272, 0.1251, 0.9923, 0.02043, 0.9962, 0.04489, 0.6114, 0.1094, 0.6078, 0.1219, 0.6714, 0.03343, 0.6752, 0.03343, 0.6752, 0.1219, 0.6714, 0.1278, 0.7351, 0.02723, 0.739, 0.02723, 0.739, 0.1278, 0.7351, 0.1282, 0.7987, 0.02476, 0.8026, 0.02476, 0.8026, 0.1282, 0.7987, 0.1272, 0.8627, 0.02333, 0.8667, 0.02333, 0.8667, 0.1272, 0.8627, 0.1261, 0.9272, 0.02189, 0.9312, 0.02189, 0.9312, 0.02043, 0.9962, 0.1251, 0.9923, 0.1261, 0.9272, 0.04489, 0.6114, 0.03343, 0.6752, 0.1219, 0.6714, 0.1094, 0.6078, 0.03343, 0.6752, 0.02723, 0.739, 0.1278, 0.7351, 0.1219, 0.6714, 0.02723, 0.739, 0.02476, 0.8026, 0.1282, 0.7987, 0.1278, 0.7351, 0.02476, 0.8026, 0.02333, 0.8667, 0.1272, 0.8627, 0.1282, 0.7987, 0.02333, 0.8667, 0.02189, 0.9312, 0.1261, 0.9272, 0.1272, 0.8627, 0.02189, 0.9312, 0.1261, 0.9272, 0.1251, 0.9923, 0.02043, 0.9962, 0.04489, 0.6114, 0.1094, 0.6078, 0.1219, 0.6714, 0.03343, 0.6752, 0.03343, 0.6752, 0.1219, 0.6714, 0.1278, 0.7351, 0.02723, 0.739, 0.02723, 0.739, 0.1278, 0.7351, 0.1282, 0.7987, 0.02476, 0.8026, 0.02476, 0.8026, 0.1282, 0.7987, 0.1272, 0.8627, 0.02333, 0.8667, 0.02333, 0.8667, 0.1272, 0.8627, 0.1261, 0.9272, 0.02189, 0.9312, 0.02189, 0.9312, 0.1261, 0.9272, 0.1251, 0.9923, 0.02043, 0.9962, 0.04489, 0.6114, 0.1094, 0.6078, 0.1219, 0.6714, 0.03343, 0.6752, 0.03343, 0.6752, 0.1219, 0.6714, 0.1278, 0.7351, 0.02723, 0.739, 0.02723, 0.739, 0.1278, 0.7351, 0.1282, 0.7987, 0.02476, 0.8026, 0.02476, 0.8026, 0.1282, 0.7987, 0.1272, 0.8627, 0.02333, 0.8667, 0.02333, 0.8667, 0.1272, 0.8627, 0.1261, 0.9272, 0.02189, 0.9312])
me_fieldlawn.materials.append(mat_fieldlawn)
me_fieldlawn.use_remesh_preserve_volume = False
me_fieldlawn.use_remesh_preserve_attributes = False
me_fieldlawn.use_mirror_vertex_groups = False
me_fieldlawn.use_paint_bone_selection = False
me_fieldlawn.use_paint_mask = True
me_fieldlawn.update()

# ---- objects
ob_fieldlawn = bpy.data.objects.new('FieldLawn', me_fieldlawn)

# ---- transforms, parenting, visibility, modifiers, constraints
ob_fieldlawn.location = (0.0, 0.0, 0.0)
ob_fieldlawn.lineart.crease_threshold = 0.0

# ---- collection membership
col_collection_1.objects.link(ob_fieldlawn)

# ---- scene / render settings (as saved in the file)
scene.frame_start = 0; scene.frame_end = 45; scene.frame_set(0)
scene.render.engine = 'BLENDER_EEVEE_NEXT'
scene.render.resolution_x = 1280
scene.render.resolution_y = 720
scene.render.resolution_percentage = 50
scene.render.dither_intensity = 0.0
scene.render.use_bake_selected_to_active = True
scene.cycles.use_denoising = False
scene.cycles.samples = 128
scene.cycles.sampling_pattern = 'TABULATED_SOBOL'
scene.cycles.use_adaptive_sampling = False
scene.cycles.use_light_tree = False
scene.cycles.blur_glossy = 0.0
scene.cycles.sample_clamp_indirect = 0.0
scene.view_settings.view_transform = 'Standard'
bpy.context.view_layer.update()

# ---- added for rendering (the .blend has no active camera): camera
cam_auto = bpy.data.cameras.new('AutoCamera')
cam_auto.lens = 50.0
cam_auto.sensor_width = 36.0
cam_auto.clip_end = 1000.0
ob_auto_camera = bpy.data.objects.new('AutoCamera', cam_auto)
scene.collection.objects.link(ob_auto_camera)
ob_auto_camera.location = (19.2912, -19.7381, 17.535)
ob_auto_camera.rotation_euler = (1.09748, -7.21219e-08, 0.694738)
scene.camera = ob_auto_camera
bpy.context.view_layer.update()
